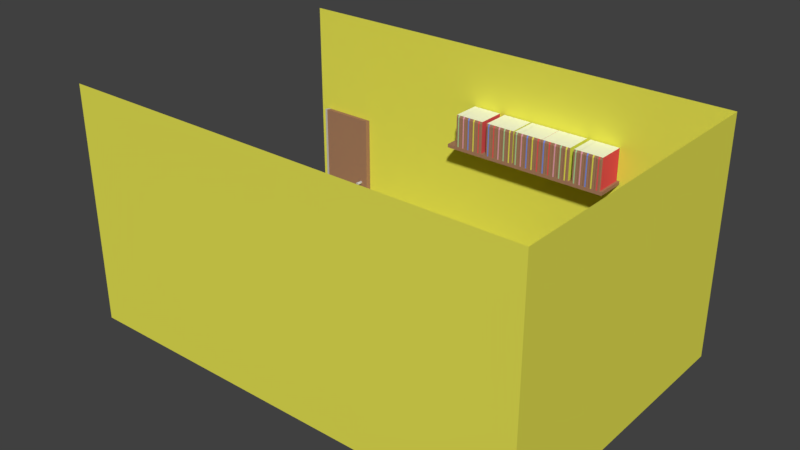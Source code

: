 # Source: AndraRummet.blend  (saved by Blender 2.79.0; exported with 4.5.12 LTS)
import bpy
from mathutils import Matrix  # noqa: F401  (used for matrix-valued properties, if any)

bpy.ops.wm.read_factory_settings(use_empty=True)
scene = bpy.context.scene
scene.name = 'Scene'

# ---- collections
col_collection_1 = bpy.data.collections.new('Collection 1'); scene.collection.children.link(col_collection_1)

# ---- materials (node trees are filled in below, after node groups)
mat_bookshelf = bpy.data.materials.new('Bookshelf')
mat_bookshelf.alpha_threshold = 0.0
mat_bookshelf.use_transparent_shadow = False
mat_bookshelf.diffuse_color = (0.3757, 0.1986, 0.1145, 1.0)
mat_bookshelf.roughness = 0.5
mat_bookshelf.line_color = (0.0, 0.0, 0.0, 1.0)
mat_f_nster_color = bpy.data.materials.new('fönster_color')
mat_f_nster_color.alpha_threshold = 0.0
mat_f_nster_color.use_transparent_shadow = False
mat_f_nster_color.diffuse_color = (0.5488, 0.5123, 0.4971, 1.0)
mat_f_nster_color.roughness = 0.5
mat_paper = bpy.data.materials.new('paper')
mat_paper.alpha_threshold = 0.0
mat_paper.use_transparent_shadow = False
mat_paper.diffuse_color = (0.974, 1.0, 0.7844, 1.0)
mat_paper.roughness = 0.5
mat_book = bpy.data.materials.new('Book')
mat_book.alpha_threshold = 0.0
mat_book.use_transparent_shadow = False
mat_book.diffuse_color = (0.409, 0.65, 0.3207, 1.0)
mat_book.roughness = 0.5
mat_material = bpy.data.materials.new('Material')
mat_material.alpha_threshold = 0.0
mat_material.use_transparent_shadow = False
mat_material.diffuse_color = (0.8, 0.3556, 0.4492, 1.0)
mat_material.roughness = 0.5
mat_material_003 = bpy.data.materials.new('Material.003')
mat_material_003.alpha_threshold = 0.0
mat_material_003.use_transparent_shadow = False
mat_material_003.diffuse_color = (0.8, 0.7737, 0.08679, 1.0)
mat_material_003.roughness = 0.5
mat_paper_002 = bpy.data.materials.new('paper.002')
mat_paper_002.alpha_threshold = 0.0
mat_paper_002.use_transparent_shadow = False
mat_paper_002.diffuse_color = (0.974, 1.0, 0.7844, 1.0)
mat_paper_002.roughness = 0.5
mat_bookshelf_002 = bpy.data.materials.new('Bookshelf.002')
mat_bookshelf_002.alpha_threshold = 0.0
mat_bookshelf_002.use_transparent_shadow = False
mat_bookshelf_002.diffuse_color = (0.3757, 0.1986, 0.1145, 1.0)
mat_bookshelf_002.roughness = 0.5
mat_bookshelf_002.line_color = (0.0, 0.0, 0.0, 1.0)
mat_paper_003 = bpy.data.materials.new('paper.003')
mat_paper_003.alpha_threshold = 0.0
mat_paper_003.use_transparent_shadow = False
mat_paper_003.diffuse_color = (0.974, 1.0, 0.7844, 1.0)
mat_paper_003.roughness = 0.5
mat_bookshelf_003 = bpy.data.materials.new('Bookshelf.003')
mat_bookshelf_003.alpha_threshold = 0.0
mat_bookshelf_003.use_transparent_shadow = False
mat_bookshelf_003.diffuse_color = (0.3757, 0.1986, 0.1145, 1.0)
mat_bookshelf_003.roughness = 0.5
mat_bookshelf_003.line_color = (0.0, 0.0, 0.0, 1.0)
mat_material_002 = bpy.data.materials.new('Material.002')
mat_material_002.alpha_threshold = 0.0
mat_material_002.use_transparent_shadow = False
mat_material_002.diffuse_color = (0.1734, 0.2722, 0.8, 1.0)
mat_material_002.roughness = 0.5
mat_paper_004 = bpy.data.materials.new('paper.004')
mat_paper_004.alpha_threshold = 0.0
mat_paper_004.use_transparent_shadow = False
mat_paper_004.diffuse_color = (0.974, 1.0, 0.7844, 1.0)
mat_paper_004.roughness = 0.5
mat_bookshelf_004 = bpy.data.materials.new('Bookshelf.004')
mat_bookshelf_004.alpha_threshold = 0.0
mat_bookshelf_004.use_transparent_shadow = False
mat_bookshelf_004.diffuse_color = (0.3757, 0.1986, 0.1145, 1.0)
mat_bookshelf_004.roughness = 0.5
mat_bookshelf_004.line_color = (0.0, 0.0, 0.0, 1.0)
mat_paper_005 = bpy.data.materials.new('paper.005')
mat_paper_005.alpha_threshold = 0.0
mat_paper_005.use_transparent_shadow = False
mat_paper_005.diffuse_color = (0.974, 1.0, 0.7844, 1.0)
mat_paper_005.roughness = 0.5
mat_bookshelf_005 = bpy.data.materials.new('Bookshelf.005')
mat_bookshelf_005.alpha_threshold = 0.0
mat_bookshelf_005.use_transparent_shadow = False
mat_bookshelf_005.diffuse_color = (0.3757, 0.1986, 0.1145, 1.0)
mat_bookshelf_005.roughness = 0.5
mat_bookshelf_005.line_color = (0.0, 0.0, 0.0, 1.0)
mat_material_005 = bpy.data.materials.new('Material.005')
mat_material_005.alpha_threshold = 0.0
mat_material_005.use_transparent_shadow = False
mat_material_005.diffuse_color = (0.8, 0.08693, 0.08693, 1.0)
mat_material_005.roughness = 0.5
mat_paper_008 = bpy.data.materials.new('paper.008')
mat_paper_008.alpha_threshold = 0.0
mat_paper_008.use_transparent_shadow = False
mat_paper_008.diffuse_color = (0.974, 1.0, 0.7844, 1.0)
mat_paper_008.roughness = 0.5
mat_bookshelf_008 = bpy.data.materials.new('Bookshelf.008')
mat_bookshelf_008.alpha_threshold = 0.0
mat_bookshelf_008.use_transparent_shadow = False
mat_bookshelf_008.diffuse_color = (0.3757, 0.1986, 0.1145, 1.0)
mat_bookshelf_008.roughness = 0.5
mat_bookshelf_008.line_color = (0.0, 0.0, 0.0, 1.0)
mat_material_008 = bpy.data.materials.new('Material.008')
mat_material_008.alpha_threshold = 0.0
mat_material_008.use_transparent_shadow = False
mat_material_008.diffuse_color = (0.1734, 0.2722, 0.8, 1.0)
mat_material_008.roughness = 0.5
mat_paper_006 = bpy.data.materials.new('paper.006')
mat_paper_006.alpha_threshold = 0.0
mat_paper_006.use_transparent_shadow = False
mat_paper_006.diffuse_color = (0.974, 1.0, 0.7844, 1.0)
mat_paper_006.roughness = 0.5
mat_bookshelf_006 = bpy.data.materials.new('Bookshelf.006')
mat_bookshelf_006.alpha_threshold = 0.0
mat_bookshelf_006.use_transparent_shadow = False
mat_bookshelf_006.diffuse_color = (0.3757, 0.1986, 0.1145, 1.0)
mat_bookshelf_006.roughness = 0.5
mat_bookshelf_006.line_color = (0.0, 0.0, 0.0, 1.0)
mat_material_006 = bpy.data.materials.new('Material.006')
mat_material_006.alpha_threshold = 0.0
mat_material_006.use_transparent_shadow = False
mat_material_006.diffuse_color = (0.8, 0.08693, 0.08693, 1.0)
mat_material_006.roughness = 0.5
mat_paper_007 = bpy.data.materials.new('paper.007')
mat_paper_007.alpha_threshold = 0.0
mat_paper_007.use_transparent_shadow = False
mat_paper_007.diffuse_color = (0.974, 1.0, 0.7844, 1.0)
mat_paper_007.roughness = 0.5
mat_bookshelf_007 = bpy.data.materials.new('Bookshelf.007')
mat_bookshelf_007.alpha_threshold = 0.0
mat_bookshelf_007.use_transparent_shadow = False
mat_bookshelf_007.diffuse_color = (0.3757, 0.1986, 0.1145, 1.0)
mat_bookshelf_007.roughness = 0.5
mat_bookshelf_007.line_color = (0.0, 0.0, 0.0, 1.0)
mat_material_007 = bpy.data.materials.new('Material.007')
mat_material_007.alpha_threshold = 0.0
mat_material_007.use_transparent_shadow = False
mat_material_007.diffuse_color = (0.8, 0.3556, 0.4492, 1.0)
mat_material_007.roughness = 0.5
mat_paper_009 = bpy.data.materials.new('paper.009')
mat_paper_009.alpha_threshold = 0.0
mat_paper_009.use_transparent_shadow = False
mat_paper_009.diffuse_color = (0.974, 1.0, 0.7844, 1.0)
mat_paper_009.roughness = 0.5
mat_book_005 = bpy.data.materials.new('Book.005')
mat_book_005.alpha_threshold = 0.0
mat_book_005.use_transparent_shadow = False
mat_book_005.diffuse_color = (0.409, 0.65, 0.3207, 1.0)
mat_book_005.roughness = 0.5
mat_bookshelf_009 = bpy.data.materials.new('Bookshelf.009')
mat_bookshelf_009.alpha_threshold = 0.0
mat_bookshelf_009.use_transparent_shadow = False
mat_bookshelf_009.diffuse_color = (0.3757, 0.1986, 0.1145, 1.0)
mat_bookshelf_009.roughness = 0.5
mat_bookshelf_009.line_color = (0.0, 0.0, 0.0, 1.0)
mat_paper_010 = bpy.data.materials.new('paper.010')
mat_paper_010.alpha_threshold = 0.0
mat_paper_010.use_transparent_shadow = False
mat_paper_010.diffuse_color = (0.974, 1.0, 0.7844, 1.0)
mat_paper_010.roughness = 0.5
mat_bookshelf_010 = bpy.data.materials.new('Bookshelf.010')
mat_bookshelf_010.alpha_threshold = 0.0
mat_bookshelf_010.use_transparent_shadow = False
mat_bookshelf_010.diffuse_color = (0.3757, 0.1986, 0.1145, 1.0)
mat_bookshelf_010.roughness = 0.5
mat_bookshelf_010.line_color = (0.0, 0.0, 0.0, 1.0)
mat_material_009 = bpy.data.materials.new('Material.009')
mat_material_009.alpha_threshold = 0.0
mat_material_009.use_transparent_shadow = False
mat_material_009.diffuse_color = (0.8, 0.7737, 0.08679, 1.0)
mat_material_009.roughness = 0.5
mat_paper_015 = bpy.data.materials.new('paper.015')
mat_paper_015.alpha_threshold = 0.0
mat_paper_015.use_transparent_shadow = False
mat_paper_015.diffuse_color = (0.974, 1.0, 0.7844, 1.0)
mat_paper_015.roughness = 0.5
mat_book_006 = bpy.data.materials.new('Book.006')
mat_book_006.alpha_threshold = 0.0
mat_book_006.use_transparent_shadow = False
mat_book_006.diffuse_color = (0.409, 0.65, 0.3207, 1.0)
mat_book_006.roughness = 0.5
mat_bookshelf_015 = bpy.data.materials.new('Bookshelf.015')
mat_bookshelf_015.alpha_threshold = 0.0
mat_bookshelf_015.use_transparent_shadow = False
mat_bookshelf_015.diffuse_color = (0.3757, 0.1986, 0.1145, 1.0)
mat_bookshelf_015.roughness = 0.5
mat_bookshelf_015.line_color = (0.0, 0.0, 0.0, 1.0)
mat_paper_014 = bpy.data.materials.new('paper.014')
mat_paper_014.alpha_threshold = 0.0
mat_paper_014.use_transparent_shadow = False
mat_paper_014.diffuse_color = (0.974, 1.0, 0.7844, 1.0)
mat_paper_014.roughness = 0.5
mat_bookshelf_014 = bpy.data.materials.new('Bookshelf.014')
mat_bookshelf_014.alpha_threshold = 0.0
mat_bookshelf_014.use_transparent_shadow = False
mat_bookshelf_014.diffuse_color = (0.3757, 0.1986, 0.1145, 1.0)
mat_bookshelf_014.roughness = 0.5
mat_bookshelf_014.line_color = (0.0, 0.0, 0.0, 1.0)
mat_material_013 = bpy.data.materials.new('Material.013')
mat_material_013.alpha_threshold = 0.0
mat_material_013.use_transparent_shadow = False
mat_material_013.diffuse_color = (0.8, 0.3556, 0.4492, 1.0)
mat_material_013.roughness = 0.5
mat_paper_013 = bpy.data.materials.new('paper.013')
mat_paper_013.alpha_threshold = 0.0
mat_paper_013.use_transparent_shadow = False
mat_paper_013.diffuse_color = (0.974, 1.0, 0.7844, 1.0)
mat_paper_013.roughness = 0.5
mat_bookshelf_013 = bpy.data.materials.new('Bookshelf.013')
mat_bookshelf_013.alpha_threshold = 0.0
mat_bookshelf_013.use_transparent_shadow = False
mat_bookshelf_013.diffuse_color = (0.3757, 0.1986, 0.1145, 1.0)
mat_bookshelf_013.roughness = 0.5
mat_bookshelf_013.line_color = (0.0, 0.0, 0.0, 1.0)
mat_material_012 = bpy.data.materials.new('Material.012')
mat_material_012.alpha_threshold = 0.0
mat_material_012.use_transparent_shadow = False
mat_material_012.diffuse_color = (0.1734, 0.2722, 0.8, 1.0)
mat_material_012.roughness = 0.5
mat_paper_012 = bpy.data.materials.new('paper.012')
mat_paper_012.alpha_threshold = 0.0
mat_paper_012.use_transparent_shadow = False
mat_paper_012.diffuse_color = (0.974, 1.0, 0.7844, 1.0)
mat_paper_012.roughness = 0.5
mat_bookshelf_012 = bpy.data.materials.new('Bookshelf.012')
mat_bookshelf_012.alpha_threshold = 0.0
mat_bookshelf_012.use_transparent_shadow = False
mat_bookshelf_012.diffuse_color = (0.3757, 0.1986, 0.1145, 1.0)
mat_bookshelf_012.roughness = 0.5
mat_bookshelf_012.line_color = (0.0, 0.0, 0.0, 1.0)
mat_material_011 = bpy.data.materials.new('Material.011')
mat_material_011.alpha_threshold = 0.0
mat_material_011.use_transparent_shadow = False
mat_material_011.diffuse_color = (0.8, 0.7737, 0.08679, 1.0)
mat_material_011.roughness = 0.5
mat_paper_011 = bpy.data.materials.new('paper.011')
mat_paper_011.alpha_threshold = 0.0
mat_paper_011.use_transparent_shadow = False
mat_paper_011.diffuse_color = (0.974, 1.0, 0.7844, 1.0)
mat_paper_011.roughness = 0.5
mat_bookshelf_011 = bpy.data.materials.new('Bookshelf.011')
mat_bookshelf_011.alpha_threshold = 0.0
mat_bookshelf_011.use_transparent_shadow = False
mat_bookshelf_011.diffuse_color = (0.3757, 0.1986, 0.1145, 1.0)
mat_bookshelf_011.roughness = 0.5
mat_bookshelf_011.line_color = (0.0, 0.0, 0.0, 1.0)
mat_material_010 = bpy.data.materials.new('Material.010')
mat_material_010.alpha_threshold = 0.0
mat_material_010.use_transparent_shadow = False
mat_material_010.diffuse_color = (0.8, 0.08693, 0.08693, 1.0)
mat_material_010.roughness = 0.5
mat_paper_020 = bpy.data.materials.new('paper.020')
mat_paper_020.alpha_threshold = 0.0
mat_paper_020.use_transparent_shadow = False
mat_paper_020.diffuse_color = (0.974, 1.0, 0.7844, 1.0)
mat_paper_020.roughness = 0.5
mat_book_007 = bpy.data.materials.new('Book.007')
mat_book_007.alpha_threshold = 0.0
mat_book_007.use_transparent_shadow = False
mat_book_007.diffuse_color = (0.409, 0.65, 0.3207, 1.0)
mat_book_007.roughness = 0.5
mat_bookshelf_020 = bpy.data.materials.new('Bookshelf.020')
mat_bookshelf_020.alpha_threshold = 0.0
mat_bookshelf_020.use_transparent_shadow = False
mat_bookshelf_020.diffuse_color = (0.3757, 0.1986, 0.1145, 1.0)
mat_bookshelf_020.roughness = 0.5
mat_bookshelf_020.line_color = (0.0, 0.0, 0.0, 1.0)
mat_paper_019 = bpy.data.materials.new('paper.019')
mat_paper_019.alpha_threshold = 0.0
mat_paper_019.use_transparent_shadow = False
mat_paper_019.diffuse_color = (0.974, 1.0, 0.7844, 1.0)
mat_paper_019.roughness = 0.5
mat_bookshelf_019 = bpy.data.materials.new('Bookshelf.019')
mat_bookshelf_019.alpha_threshold = 0.0
mat_bookshelf_019.use_transparent_shadow = False
mat_bookshelf_019.diffuse_color = (0.3757, 0.1986, 0.1145, 1.0)
mat_bookshelf_019.roughness = 0.5
mat_bookshelf_019.line_color = (0.0, 0.0, 0.0, 1.0)
mat_material_017 = bpy.data.materials.new('Material.017')
mat_material_017.alpha_threshold = 0.0
mat_material_017.use_transparent_shadow = False
mat_material_017.diffuse_color = (0.8, 0.3556, 0.4492, 1.0)
mat_material_017.roughness = 0.5
mat_paper_018 = bpy.data.materials.new('paper.018')
mat_paper_018.alpha_threshold = 0.0
mat_paper_018.use_transparent_shadow = False
mat_paper_018.diffuse_color = (0.974, 1.0, 0.7844, 1.0)
mat_paper_018.roughness = 0.5
mat_bookshelf_018 = bpy.data.materials.new('Bookshelf.018')
mat_bookshelf_018.alpha_threshold = 0.0
mat_bookshelf_018.use_transparent_shadow = False
mat_bookshelf_018.diffuse_color = (0.3757, 0.1986, 0.1145, 1.0)
mat_bookshelf_018.roughness = 0.5
mat_bookshelf_018.line_color = (0.0, 0.0, 0.0, 1.0)
mat_material_016 = bpy.data.materials.new('Material.016')
mat_material_016.alpha_threshold = 0.0
mat_material_016.use_transparent_shadow = False
mat_material_016.diffuse_color = (0.1734, 0.2722, 0.8, 1.0)
mat_material_016.roughness = 0.5
mat_paper_017 = bpy.data.materials.new('paper.017')
mat_paper_017.alpha_threshold = 0.0
mat_paper_017.use_transparent_shadow = False
mat_paper_017.diffuse_color = (0.974, 1.0, 0.7844, 1.0)
mat_paper_017.roughness = 0.5
mat_bookshelf_017 = bpy.data.materials.new('Bookshelf.017')
mat_bookshelf_017.alpha_threshold = 0.0
mat_bookshelf_017.use_transparent_shadow = False
mat_bookshelf_017.diffuse_color = (0.3757, 0.1986, 0.1145, 1.0)
mat_bookshelf_017.roughness = 0.5
mat_bookshelf_017.line_color = (0.0, 0.0, 0.0, 1.0)
mat_material_015 = bpy.data.materials.new('Material.015')
mat_material_015.alpha_threshold = 0.0
mat_material_015.use_transparent_shadow = False
mat_material_015.diffuse_color = (0.8, 0.7737, 0.08679, 1.0)
mat_material_015.roughness = 0.5
mat_paper_016 = bpy.data.materials.new('paper.016')
mat_paper_016.alpha_threshold = 0.0
mat_paper_016.use_transparent_shadow = False
mat_paper_016.diffuse_color = (0.974, 1.0, 0.7844, 1.0)
mat_paper_016.roughness = 0.5
mat_bookshelf_016 = bpy.data.materials.new('Bookshelf.016')
mat_bookshelf_016.alpha_threshold = 0.0
mat_bookshelf_016.use_transparent_shadow = False
mat_bookshelf_016.diffuse_color = (0.3757, 0.1986, 0.1145, 1.0)
mat_bookshelf_016.roughness = 0.5
mat_bookshelf_016.line_color = (0.0, 0.0, 0.0, 1.0)
mat_material_014 = bpy.data.materials.new('Material.014')
mat_material_014.alpha_threshold = 0.0
mat_material_014.use_transparent_shadow = False
mat_material_014.diffuse_color = (0.8, 0.08693, 0.08693, 1.0)
mat_material_014.roughness = 0.5
mat_paper_025 = bpy.data.materials.new('paper.025')
mat_paper_025.alpha_threshold = 0.0
mat_paper_025.use_transparent_shadow = False
mat_paper_025.diffuse_color = (0.974, 1.0, 0.7844, 1.0)
mat_paper_025.roughness = 0.5
mat_bookshelf_025 = bpy.data.materials.new('Bookshelf.025')
mat_bookshelf_025.alpha_threshold = 0.0
mat_bookshelf_025.use_transparent_shadow = False
mat_bookshelf_025.diffuse_color = (0.3757, 0.1986, 0.1145, 1.0)
mat_bookshelf_025.roughness = 0.5
mat_bookshelf_025.line_color = (0.0, 0.0, 0.0, 1.0)
mat_material_021 = bpy.data.materials.new('Material.021')
mat_material_021.alpha_threshold = 0.0
mat_material_021.use_transparent_shadow = False
mat_material_021.diffuse_color = (0.1734, 0.2722, 0.8, 1.0)
mat_material_021.roughness = 0.5
mat_paper_024 = bpy.data.materials.new('paper.024')
mat_paper_024.alpha_threshold = 0.0
mat_paper_024.use_transparent_shadow = False
mat_paper_024.diffuse_color = (0.974, 1.0, 0.7844, 1.0)
mat_paper_024.roughness = 0.5
mat_bookshelf_024 = bpy.data.materials.new('Bookshelf.024')
mat_bookshelf_024.alpha_threshold = 0.0
mat_bookshelf_024.use_transparent_shadow = False
mat_bookshelf_024.diffuse_color = (0.3757, 0.1986, 0.1145, 1.0)
mat_bookshelf_024.roughness = 0.5
mat_bookshelf_024.line_color = (0.0, 0.0, 0.0, 1.0)
mat_material_020 = bpy.data.materials.new('Material.020')
mat_material_020.alpha_threshold = 0.0
mat_material_020.use_transparent_shadow = False
mat_material_020.diffuse_color = (0.8, 0.08693, 0.08693, 1.0)
mat_material_020.roughness = 0.5
mat_paper_023 = bpy.data.materials.new('paper.023')
mat_paper_023.alpha_threshold = 0.0
mat_paper_023.use_transparent_shadow = False
mat_paper_023.diffuse_color = (0.974, 1.0, 0.7844, 1.0)
mat_paper_023.roughness = 0.5
mat_bookshelf_023 = bpy.data.materials.new('Bookshelf.023')
mat_bookshelf_023.alpha_threshold = 0.0
mat_bookshelf_023.use_transparent_shadow = False
mat_bookshelf_023.diffuse_color = (0.3757, 0.1986, 0.1145, 1.0)
mat_bookshelf_023.roughness = 0.5
mat_bookshelf_023.line_color = (0.0, 0.0, 0.0, 1.0)
mat_material_019 = bpy.data.materials.new('Material.019')
mat_material_019.alpha_threshold = 0.0
mat_material_019.use_transparent_shadow = False
mat_material_019.diffuse_color = (0.8, 0.3556, 0.4492, 1.0)
mat_material_019.roughness = 0.5
mat_paper_022 = bpy.data.materials.new('paper.022')
mat_paper_022.alpha_threshold = 0.0
mat_paper_022.use_transparent_shadow = False
mat_paper_022.diffuse_color = (0.974, 1.0, 0.7844, 1.0)
mat_paper_022.roughness = 0.5
mat_book_008 = bpy.data.materials.new('Book.008')
mat_book_008.alpha_threshold = 0.0
mat_book_008.use_transparent_shadow = False
mat_book_008.diffuse_color = (0.409, 0.65, 0.3207, 1.0)
mat_book_008.roughness = 0.5
mat_bookshelf_022 = bpy.data.materials.new('Bookshelf.022')
mat_bookshelf_022.alpha_threshold = 0.0
mat_bookshelf_022.use_transparent_shadow = False
mat_bookshelf_022.diffuse_color = (0.3757, 0.1986, 0.1145, 1.0)
mat_bookshelf_022.roughness = 0.5
mat_bookshelf_022.line_color = (0.0, 0.0, 0.0, 1.0)
mat_paper_021 = bpy.data.materials.new('paper.021')
mat_paper_021.alpha_threshold = 0.0
mat_paper_021.use_transparent_shadow = False
mat_paper_021.diffuse_color = (0.974, 1.0, 0.7844, 1.0)
mat_paper_021.roughness = 0.5
mat_bookshelf_021 = bpy.data.materials.new('Bookshelf.021')
mat_bookshelf_021.alpha_threshold = 0.0
mat_bookshelf_021.use_transparent_shadow = False
mat_bookshelf_021.diffuse_color = (0.3757, 0.1986, 0.1145, 1.0)
mat_bookshelf_021.roughness = 0.5
mat_bookshelf_021.line_color = (0.0, 0.0, 0.0, 1.0)
mat_material_018 = bpy.data.materials.new('Material.018')
mat_material_018.alpha_threshold = 0.0
mat_material_018.use_transparent_shadow = False
mat_material_018.diffuse_color = (0.8, 0.7737, 0.08679, 1.0)
mat_material_018.roughness = 0.5
mat_babyblue_olor = bpy.data.materials.new('babyblue_olor')
mat_babyblue_olor.alpha_threshold = 0.0
mat_babyblue_olor.use_transparent_shadow = False
mat_babyblue_olor.diffuse_color = (0.3231, 0.5711, 0.7011, 1.0)
mat_babyblue_olor.roughness = 0.5
mat_vitt = bpy.data.materials.new('vitt')
mat_vitt.alpha_threshold = 0.0
mat_vitt.use_transparent_shadow = False
mat_vitt.diffuse_color = (0.9734, 0.9734, 0.9734, 1.0)
mat_vitt.roughness = 0.5

# ---- material node trees

# ---- world
world_world = bpy.data.worlds.new('World'); scene.world = world_world
world_world.color = (0.05088, 0.05088, 0.05088)
world_world.use_sun_shadow = False
world_world.sun_shadow_jitter_overblur = 0.0
world_world.cycles.sampling_method = 'MANUAL'

# ---- meshes
me_cube_033 = bpy.data.meshes.new('Cube.033')
me_cube_033.from_pydata([(-0.008429, 0.03049, -1.0), (-0.01481, -0.0001049, -0.1907), (-0.008429, 2.181, -1.0), (-0.01481, 2.211, -0.1907), (1.0, 0.03049, -1.0), (1.022, -0.0001049, -0.1907), (1.0, 2.181, -1.0), (1.022, 2.211, -0.1907), (-0.008429, 0.03049, 0.0836), (-0.008429, 2.181, 0.0836), (1.0, 2.181, 0.0836), (1.0, 0.03049, 0.0836), (-0.008429, 1.822, -1.0), (-0.008429, 1.464, -1.0), (-0.008429, 1.106, -1.0), (-0.008429, 0.7473, -1.0), (-0.008429, 0.3889, -1.0), (-0.01481, 0.3685, -0.1907), (-0.01481, 0.7371, -0.1907), (-0.01481, 1.106, -0.1907), (-0.01481, 1.474, -0.1907), (-0.01481, 1.843, -0.1907), (1.0, 0.3889, -1.0), (1.0, 0.7473, -1.0), (1.0, 1.106, -1.0), (1.0, 1.464, -1.0), (1.0, 1.822, -1.0), (1.0, 1.822, -0.1907), (1.0, 1.464, -0.1907), (1.0, 1.106, -0.1907), (1.0, 0.7473, -0.1907), (1.0, 0.3889, -0.1907), (-0.008429, 0.3889, 0.1842), (-0.008429, 0.7473, 0.2642), (-0.008429, 1.106, 0.3035), (-0.008429, 1.464, 0.2642), (-0.008429, 1.822, 0.1842), (1.0, 1.822, 0.1842), (1.0, 1.464, 0.2642), (1.0, 1.106, 0.3035), (1.0, 0.7473, 0.2642), (1.0, 0.3889, 0.1842), (-0.008429, 0.03049, -0.7241), (-0.008429, 2.181, -0.7241), (1.0, 2.181, -0.7241), (1.0, 0.03049, -0.7241), (1.0, 1.822, -0.7241), (1.0, 1.464, -0.7241), (1.0, 1.106, -0.7241), (1.0, 0.7473, -0.7241), (1.0, 0.3889, -0.7241), (-0.008429, 0.3889, -0.7241), (-0.008429, 0.7473, -0.7241), (-0.008429, 1.106, -0.7241), (-0.008429, 1.464, -0.7241), (-0.008429, 1.822, -0.7241), (-0.008429, 0.03049, -0.4574), (-0.008429, 2.181, -0.4574), (1.0, 2.181, -0.4574), (1.0, 0.03049, -0.4574), (1.0, 1.822, -0.4574), (1.0, 1.464, -0.4574), (1.0, 1.106, -0.4574), (1.0, 0.7473, -0.4574), (1.0, 0.3889, -0.4574), (-0.008429, 0.3889, -0.4574), (-0.008429, 0.7473, -0.4574), (-0.008429, 1.106, -0.4574), (-0.008429, 1.464, -0.4574), (-0.008429, 1.822, -0.4574)], [], [(69, 21, 3, 57), (57, 3, 7, 58), (64, 31, 5, 59), (59, 5, 1, 56), (16, 22, 4, 0), (17, 1, 8, 32), (41, 32, 8, 11), (1, 5, 11, 8), (7, 3, 9, 10), (27, 7, 10, 37), (5, 31, 41, 11), (31, 30, 40, 41), (30, 29, 39, 40), (29, 28, 38, 39), (28, 27, 37, 38), (10, 9, 36, 37), (37, 36, 35, 38), (38, 35, 34, 39), (39, 34, 33, 40), (40, 33, 32, 41), (3, 21, 36, 9), (21, 20, 35, 36), (20, 19, 34, 35), (19, 18, 33, 34), (18, 17, 32, 33), (2, 6, 26, 12), (12, 26, 25, 13), (13, 25, 24, 14), (14, 24, 23, 15), (15, 23, 22, 16), (58, 7, 27, 60), (60, 27, 28, 61), (61, 28, 29, 62), (62, 29, 30, 63), (63, 30, 31, 64), (56, 1, 17, 65), (65, 17, 18, 66), (66, 18, 19, 67), (67, 19, 20, 68), (68, 20, 21, 69), (13, 54, 55, 12), (14, 53, 54, 13), (15, 52, 53, 14), (16, 51, 52, 15), (0, 42, 51, 16), (23, 49, 50, 22), (24, 48, 49, 23), (25, 47, 48, 24), (26, 46, 47, 25), (6, 44, 46, 26), (4, 45, 42, 0), (22, 50, 45, 4), (2, 43, 44, 6), (12, 55, 43, 2), (54, 68, 69, 55), (53, 67, 68, 54), (52, 66, 67, 53), (51, 65, 66, 52), (42, 56, 65, 51), (49, 63, 64, 50), (48, 62, 63, 49), (47, 61, 62, 48), (46, 60, 61, 47), (44, 58, 60, 46), (45, 59, 56, 42), (50, 64, 59, 45), (43, 57, 58, 44), (55, 69, 57, 43)])
me_cube_033.polygons.foreach_set('material_index', [0, 0, 0, 0, 0, 1, 1, 1, 1, 1, 1, 1, 1, 1, 1, 1, 1, 1, 1, 1, 1, 1, 1, 1, 1, 0, 0, 0, 0, 0, 0, 0, 0, 0, 0, 0, 0, 0, 0, 0, 0, 0, 0, 0, 0, 0, 0, 0, 0, 0, 0, 0, 0, 0, 0, 1, 1, 0, 0, 0, 0, 0, 0, 0, 0, 0, 0, 0])
me_cube_033.materials.append(mat_bookshelf)
me_cube_033.materials.append(mat_f_nster_color)
me_cube_033.use_remesh_preserve_volume = False
me_cube_033.use_remesh_preserve_attributes = False
me_cube_033.use_mirror_vertex_groups = False
me_cube_033.update()
me_cylinder = bpy.data.meshes.new('Cylinder')
me_cylinder.from_pydata([(0.0, 1.026, 0.2428), (0.0, 1.0, 2.417), (0.7071, 0.7336, 0.2428), (0.7071, 0.7071, 2.417), (1.0, 0.02649, 0.2428), (1.0, -4.371e-08, 2.417), (0.7071, -0.6806, 0.2428), (0.7071, -0.7071, 2.417), (-8.742e-08, -0.9735, 0.2428), (-8.742e-08, -1.0, 2.417), (-0.7071, -0.6806, 0.2428), (-0.7071, -0.7071, 2.417), (-1.0, 0.02649, 0.2428), (-1.0, 1.192e-08, 2.417), (-0.7071, 0.7336, 0.2428), (-0.7071, 0.7071, 2.417), (-0.3731, 0.2571, 3.779), (-1.08, 0.55, 3.779), (-0.0802, -0.45, 3.779), (-0.3731, -1.157, 3.779), (-1.08, -1.45, 3.779), (-1.787, -1.157, 3.779), (-2.08, -0.45, 3.779), (-1.787, 0.2571, 3.779)], [], [(0, 1, 3, 2), (2, 3, 5, 4), (4, 5, 7, 6), (6, 7, 9, 8), (8, 9, 11, 10), (10, 11, 13, 12), (11, 9, 20, 21), (12, 13, 15, 14), (14, 15, 1, 0), (0, 2, 4, 6, 8, 10, 12, 14), (16, 17, 23, 22, 21, 20, 19, 18), (1, 15, 23, 17), (3, 1, 17, 16), (7, 5, 18, 19), (13, 11, 21, 22), (9, 7, 19, 20), (15, 13, 22, 23), (5, 3, 16, 18)])
me_cylinder.materials.append(mat_f_nster_color)
me_cylinder.use_remesh_preserve_volume = False
me_cylinder.use_remesh_preserve_attributes = False
me_cylinder.use_mirror_vertex_groups = False
me_cylinder.update()
me_cube_032 = bpy.data.meshes.new('Cube.032')
me_cube_032.from_pydata([(-1.033, 0.8491, -0.9908), (-1.033, 0.8491, 3.487), (-1.0, 1.0, -1.0), (-1.0, 1.0, 3.477), (0.9671, 0.8491, -0.9908), (0.9671, 0.8491, 3.487), (1.0, 1.0, -1.0), (1.0, 1.0, 3.477), (-0.9051, 1.0, -1.0), (-0.9051, 1.0, 3.477), (-0.938, 0.8491, -0.9908), (-0.938, 0.8491, 3.487), (-1.033, 0.8311, -0.9908), (-1.033, 0.8311, 3.487), (-0.938, 0.8311, 3.487), (-0.938, 0.8311, -0.9908)], [], [(0, 1, 3, 2), (8, 9, 7, 6), (6, 7, 5, 4), (11, 1, 13, 14), (8, 6, 4, 10), (9, 3, 1, 11), (7, 9, 11, 5), (2, 8, 10, 0), (4, 5, 11, 10), (2, 3, 9, 8), (15, 14, 13, 12), (10, 11, 14, 15), (0, 10, 15, 12), (1, 0, 12, 13)])
me_cube_032.polygons.foreach_set('material_index', [1, 0, 0, 1, 0, 1, 0, 0, 0, 0, 1, 0, 0, 1])
me_cube_032.materials.append(mat_bookshelf)
me_cube_032.materials.append(mat_f_nster_color)
me_cube_032.use_remesh_preserve_volume = False
me_cube_032.use_remesh_preserve_attributes = False
me_cube_032.use_mirror_vertex_groups = False
me_cube_032.update()
me_cube_027 = bpy.data.meshes.new('Cube.027')
me_cube_027.from_pydata([(-1.0, -1.0, -1.0), (-1.0, -1.0, -0.393), (-1.0, 1.0, -1.0), (-1.0, 1.0, -0.393), (1.0, -1.0, -1.0), (1.0, -1.0, -0.393), (1.0, 1.0, -1.0), (1.0, 1.0, -0.393), (-1.081, 0.0, -1.081), (-1.081, 0.0, -0.3116), (1.081, 0.0, -1.081), (1.081, 0.0, -0.3116), (0.0, 1.126, -1.126), (0.0, 1.126, -0.2672), (0.0, -1.126, -1.126), (0.0, -1.126, -0.2672), (0.0, 0.0, -0.1757), (0.0, 0.0, -1.217)], [], [(8, 9, 3, 2), (12, 13, 7, 6), (10, 11, 5, 4), (14, 15, 1, 0), (17, 10, 4, 14), (16, 9, 1, 15), (13, 3, 9, 16), (12, 6, 10, 17), (6, 7, 11, 10), (0, 1, 9, 8), (2, 12, 17, 8), (7, 13, 16, 11), (11, 16, 15, 5), (8, 17, 14, 0), (4, 5, 15, 14), (2, 3, 13, 12)])
me_cube_027.materials.append(mat_paper)
me_cube_027.use_remesh_preserve_volume = False
me_cube_027.use_remesh_preserve_attributes = False
me_cube_027.use_mirror_vertex_groups = False
me_cube_027.update()
me_cube_026 = bpy.data.meshes.new('Cube.026')
me_cube_026.from_pydata([(-2.325, -1.0, -1.0), (-2.325, -1.0, -0.4102), (-2.325, 1.0, -1.0), (-2.325, 1.0, -0.4102), (1.0, -1.0, -1.0), (1.0, -1.0, -0.4102), (1.0, 1.0, -1.0), (1.0, 1.0, -0.4102), (-0.6625, 1.123, -1.036), (-0.6625, 1.123, -0.374), (-0.6625, -1.123, -1.036), (-0.6625, -1.123, -0.374), (-2.513, 0.0, -1.033), (-2.513, 0.0, -0.3769), (1.188, 0.0, -1.033), (1.188, 0.0, -0.3769), (-0.6625, 0.0, -0.1395), (-0.6625, 0.0, -1.033)], [], [(12, 13, 3, 2), (8, 9, 7, 6), (14, 15, 5, 4), (10, 11, 1, 0), (17, 14, 4, 10), (16, 13, 1, 11), (15, 16, 11, 5), (12, 17, 10, 0), (4, 5, 11, 10), (2, 3, 9, 8), (2, 8, 17, 12), (7, 9, 16, 15), (9, 3, 13, 16), (8, 6, 14, 17), (6, 7, 15, 14), (0, 1, 13, 12)])
me_cube_026.materials.append(mat_paper)
me_cube_026.use_remesh_preserve_volume = False
me_cube_026.use_remesh_preserve_attributes = False
me_cube_026.use_mirror_vertex_groups = False
me_cube_026.update()
me_cube_006 = bpy.data.meshes.new('Cube.006')
me_cube_006.from_pydata([(-0.7146, 0.1647, -1.0), (-0.7146, 0.1647, -0.5328), (-0.7146, 0.5763, -1.0), (-0.7146, 0.5763, -0.5328), (-0.6293, 0.1647, -1.0), (-0.6293, 0.1647, -0.5328), (-0.6293, 0.5763, -1.0), (-0.6293, 0.5763, -0.5328), (-0.7068, 0.1457, -0.9993), (-0.7068, 0.1457, -0.5625), (-0.6371, 0.1457, -0.5625), (-0.6371, 0.1457, -0.9996), (-0.6448, 0.5688, -1.0), (-0.6448, 0.5688, -0.5328), (-0.6448, 0.1647, -1.0), (-0.6448, 0.1647, -0.5328), (-0.6498, 0.1457, -0.9996), (-0.6498, 0.1457, -0.5625), (-0.6632, 0.567, -1.0), (-0.6632, 0.1647, -0.5328), (-0.6648, 0.1457, -0.5625), (-0.6632, 0.567, -0.5328), (-0.6632, 0.1647, -1.0), (-0.6648, 0.1457, -0.9992), (-0.6862, 0.5712, -1.0), (-0.6862, 0.1647, -0.5328), (-0.6836, 0.1457, -0.5625), (-0.6862, 0.5712, -0.5328), (-0.6862, 0.1647, -1.0), (-0.6836, 0.1457, -0.9992), (-0.7004, 0.5696, -1.0), (-0.7004, 0.1647, -0.5328), (-0.6952, 0.1457, -0.5625), (-0.7004, 0.5696, -0.5328), (-0.7004, 0.1647, -1.0), (-0.6952, 0.1457, -0.9993)], [], [(0, 1, 3, 2), (12, 13, 7, 6), (6, 7, 5, 4), (4, 5, 10, 11), (12, 6, 4, 14), (33, 3, 1, 31), (35, 32, 9, 8), (1, 0, 8, 9), (14, 4, 11, 16), (31, 1, 9, 32), (5, 15, 17, 10), (22, 14, 16, 23), (11, 10, 17, 16), (7, 13, 15, 5), (18, 12, 14, 22), (18, 21, 13, 12), (24, 27, 21, 18), (24, 18, 22, 28), (28, 22, 23, 29), (15, 19, 20, 17), (16, 17, 20, 23), (13, 21, 19, 15), (34, 28, 29, 35), (30, 24, 28, 34), (30, 33, 27, 24), (19, 25, 26, 20), (23, 20, 26, 29), (21, 27, 25, 19), (2, 3, 33, 30), (2, 30, 34, 0), (0, 34, 35, 8), (25, 31, 32, 26), (29, 26, 32, 35), (27, 33, 31, 25)])
me_cube_006.polygons.foreach_set('material_index', [1, 0, 1, 2, 0, 0, 2, 2, 2, 2, 2, 2, 2, 0, 0, 0, 0, 0, 2, 2, 2, 0, 2, 0, 0, 1, 1, 0, 0, 0, 2, 2, 2, 0])
me_cube_006.materials.append(mat_paper)
me_cube_006.materials.append(mat_book)
me_cube_006.materials.append(mat_bookshelf)
me_cube_006.use_remesh_preserve_volume = False
me_cube_006.use_remesh_preserve_attributes = False
me_cube_006.use_mirror_vertex_groups = False
me_cube_006.update()
me_plane_001 = bpy.data.meshes.new('Plane.001')
me_plane_001.from_pydata([(-1.0, -1.0, 0.0), (1.0, -1.0, 0.0), (-1.0, 1.0, 0.0), (1.0, 1.0, 0.0), (-1.0, 0.9156, 0.0), (1.0, 0.9156, 0.0), (-1.0, -0.9149, 0.0), (1.0, -0.9149, 0.0), (0.9087, -1.0, -0.0005383), (0.9087, 1.0, -0.0005383), (0.9087, 0.9156, -0.0005383), (0.9087, -0.9149, -0.0005383), (-0.9023, 1.0, -2.756e-05), (-0.9023, 0.9156, -2.756e-05), (-0.9023, -0.9149, -2.756e-05), (-0.9023, -1.0, -2.756e-05)], [], [(10, 5, 3, 9), (11, 7, 5, 10), (8, 1, 7, 11), (15, 8, 11, 14), (14, 11, 10, 13), (13, 10, 9, 12), (4, 13, 12, 2), (6, 14, 13, 4), (0, 15, 14, 6)])
me_plane_001.polygons.foreach_set('material_index', [1, 1, 1, 1, 0, 1, 1, 1, 1])
me_plane_001.materials.append(mat_material)
me_plane_001.materials.append(mat_bookshelf)
me_plane_001.use_remesh_preserve_volume = False
me_plane_001.use_remesh_preserve_attributes = False
me_plane_001.use_mirror_vertex_groups = False
me_plane_001.update()
me_cube_005 = bpy.data.meshes.new('Cube.005')
me_cube_005.from_pydata([(-1.0, 0.5599, -1.0), (-1.0, 0.5599, -0.9501), (-1.0, 1.0, -1.0), (-1.0, 1.0, -0.9501), (1.451, 0.5599, -1.0), (1.451, 0.5599, -0.9501), (1.451, 1.0, -1.0), (1.451, 1.0, -0.9501)], [], [(0, 1, 3, 2), (2, 3, 7, 6), (6, 7, 5, 4), (4, 5, 1, 0), (2, 6, 4, 0), (7, 3, 1, 5)])
me_cube_005.materials.append(mat_bookshelf)
me_cube_005.use_remesh_preserve_volume = False
me_cube_005.use_remesh_preserve_attributes = False
me_cube_005.use_mirror_vertex_groups = False
me_cube_005.update()
me_cube_004 = bpy.data.meshes.new('Cube.004')
me_cube_004.from_pydata([(4.925, -1.541, -1.0), (4.925, -1.541, 1.0), (4.925, 1.0, -1.0), (4.925, 1.0, 1.0), (1.0, -1.541, -1.0), (1.0, -1.541, 1.0), (1.0, 1.0, -1.0), (1.0, 1.0, 1.0)], [], [(0, 1, 3, 2), (2, 3, 7, 6), (4, 5, 1, 0), (2, 6, 4, 0)])
me_cube_004.materials.append(mat_material_003)
me_cube_004.use_remesh_preserve_volume = False
me_cube_004.use_remesh_preserve_attributes = False
me_cube_004.use_mirror_vertex_groups = False
me_cube_004.update()
me_cube_008 = bpy.data.meshes.new('Cube.008')
me_cube_008.from_pydata([(-0.7146, 0.1647, -1.0), (-0.7146, 0.1647, -0.5328), (-0.7146, 0.5763, -1.0), (-0.7146, 0.5763, -0.5328), (-0.6293, 0.1647, -1.0), (-0.6293, 0.1647, -0.5328), (-0.6293, 0.5763, -1.0), (-0.6293, 0.5763, -0.5328), (-0.7068, 0.1457, -0.9993), (-0.7068, 0.1457, -0.5625), (-0.6371, 0.1457, -0.5625), (-0.6371, 0.1457, -0.9996), (-0.6448, 0.5688, -1.0), (-0.6448, 0.5688, -0.5328), (-0.6448, 0.1647, -1.0), (-0.6448, 0.1647, -0.5328), (-0.6498, 0.1457, -0.9996), (-0.6498, 0.1457, -0.5625), (-0.6632, 0.567, -1.0), (-0.6632, 0.1647, -0.5328), (-0.6648, 0.1457, -0.5625), (-0.6632, 0.567, -0.5328), (-0.6632, 0.1647, -1.0), (-0.6648, 0.1457, -0.9992), (-0.6862, 0.5712, -1.0), (-0.6862, 0.1647, -0.5328), (-0.6836, 0.1457, -0.5625), (-0.6862, 0.5712, -0.5328), (-0.6862, 0.1647, -1.0), (-0.6836, 0.1457, -0.9992), (-0.7004, 0.5696, -1.0), (-0.7004, 0.1647, -0.5328), (-0.6952, 0.1457, -0.5625), (-0.7004, 0.5696, -0.5328), (-0.7004, 0.1647, -1.0), (-0.6952, 0.1457, -0.9993)], [], [(0, 1, 3, 2), (12, 13, 7, 6), (6, 7, 5, 4), (4, 5, 10, 11), (12, 6, 4, 14), (33, 3, 1, 31), (35, 32, 9, 8), (1, 0, 8, 9), (14, 4, 11, 16), (31, 1, 9, 32), (5, 15, 17, 10), (22, 14, 16, 23), (11, 10, 17, 16), (7, 13, 15, 5), (18, 12, 14, 22), (18, 21, 13, 12), (24, 27, 21, 18), (24, 18, 22, 28), (28, 22, 23, 29), (15, 19, 20, 17), (16, 17, 20, 23), (13, 21, 19, 15), (34, 28, 29, 35), (30, 24, 28, 34), (30, 33, 27, 24), (19, 25, 26, 20), (23, 20, 26, 29), (21, 27, 25, 19), (2, 3, 33, 30), (2, 30, 34, 0), (0, 34, 35, 8), (25, 31, 32, 26), (29, 26, 32, 35), (27, 33, 31, 25)])
me_cube_008.polygons.foreach_set('material_index', [2, 0, 2, 1, 0, 0, 1, 1, 1, 1, 1, 1, 1, 0, 0, 0, 0, 0, 1, 1, 1, 0, 1, 0, 0, 2, 2, 0, 0, 0, 1, 1, 1, 0])
me_cube_008.materials.append(mat_paper_002)
me_cube_008.materials.append(mat_bookshelf_002)
me_cube_008.materials.append(mat_material)
me_cube_008.use_remesh_preserve_volume = False
me_cube_008.use_remesh_preserve_attributes = False
me_cube_008.use_mirror_vertex_groups = False
me_cube_008.update()
me_cube_009 = bpy.data.meshes.new('Cube.009')
me_cube_009.from_pydata([(-0.7146, 0.1647, -1.0), (-0.7146, 0.1647, -0.5328), (-0.7146, 0.5763, -1.0), (-0.7146, 0.5763, -0.5328), (-0.6293, 0.1647, -1.0), (-0.6293, 0.1647, -0.5328), (-0.6293, 0.5763, -1.0), (-0.6293, 0.5763, -0.5328), (-0.7068, 0.1457, -0.9993), (-0.7068, 0.1457, -0.5625), (-0.6371, 0.1457, -0.5625), (-0.6371, 0.1457, -0.9996), (-0.6448, 0.5688, -1.0), (-0.6448, 0.5688, -0.5328), (-0.6448, 0.1647, -1.0), (-0.6448, 0.1647, -0.5328), (-0.6498, 0.1457, -0.9996), (-0.6498, 0.1457, -0.5625), (-0.6632, 0.567, -1.0), (-0.6632, 0.1647, -0.5328), (-0.6648, 0.1457, -0.5625), (-0.6632, 0.567, -0.5328), (-0.6632, 0.1647, -1.0), (-0.6648, 0.1457, -0.9992), (-0.6862, 0.5712, -1.0), (-0.6862, 0.1647, -0.5328), (-0.6836, 0.1457, -0.5625), (-0.6862, 0.5712, -0.5328), (-0.6862, 0.1647, -1.0), (-0.6836, 0.1457, -0.9992), (-0.7004, 0.5696, -1.0), (-0.7004, 0.1647, -0.5328), (-0.6952, 0.1457, -0.5625), (-0.7004, 0.5696, -0.5328), (-0.7004, 0.1647, -1.0), (-0.6952, 0.1457, -0.9993)], [], [(0, 1, 3, 2), (12, 13, 7, 6), (6, 7, 5, 4), (4, 5, 10, 11), (12, 6, 4, 14), (33, 3, 1, 31), (35, 32, 9, 8), (1, 0, 8, 9), (14, 4, 11, 16), (31, 1, 9, 32), (5, 15, 17, 10), (22, 14, 16, 23), (11, 10, 17, 16), (7, 13, 15, 5), (18, 12, 14, 22), (18, 21, 13, 12), (24, 27, 21, 18), (24, 18, 22, 28), (28, 22, 23, 29), (15, 19, 20, 17), (16, 17, 20, 23), (13, 21, 19, 15), (34, 28, 29, 35), (30, 24, 28, 34), (30, 33, 27, 24), (19, 25, 26, 20), (23, 20, 26, 29), (21, 27, 25, 19), (2, 3, 33, 30), (2, 30, 34, 0), (0, 34, 35, 8), (25, 31, 32, 26), (29, 26, 32, 35), (27, 33, 31, 25)])
me_cube_009.polygons.foreach_set('material_index', [2, 0, 2, 1, 0, 0, 1, 1, 1, 1, 1, 1, 1, 0, 0, 0, 0, 0, 1, 1, 1, 0, 1, 0, 0, 2, 2, 0, 0, 0, 1, 1, 1, 0])
me_cube_009.materials.append(mat_paper_003)
me_cube_009.materials.append(mat_bookshelf_003)
me_cube_009.materials.append(mat_material_002)
me_cube_009.use_remesh_preserve_volume = False
me_cube_009.use_remesh_preserve_attributes = False
me_cube_009.use_mirror_vertex_groups = False
me_cube_009.update()
me_cube_010 = bpy.data.meshes.new('Cube.010')
me_cube_010.from_pydata([(-0.7146, 0.1647, -1.0), (-0.7146, 0.1647, -0.5328), (-0.7146, 0.5763, -1.0), (-0.7146, 0.5763, -0.5328), (-0.6293, 0.1647, -1.0), (-0.6293, 0.1647, -0.5328), (-0.6293, 0.5763, -1.0), (-0.6293, 0.5763, -0.5328), (-0.7068, 0.1457, -0.9993), (-0.7068, 0.1457, -0.5625), (-0.6371, 0.1457, -0.5625), (-0.6371, 0.1457, -0.9996), (-0.6448, 0.5688, -1.0), (-0.6448, 0.5688, -0.5328), (-0.6448, 0.1647, -1.0), (-0.6448, 0.1647, -0.5328), (-0.6498, 0.1457, -0.9996), (-0.6498, 0.1457, -0.5625), (-0.6632, 0.567, -1.0), (-0.6632, 0.1647, -0.5328), (-0.6648, 0.1457, -0.5625), (-0.6632, 0.567, -0.5328), (-0.6632, 0.1647, -1.0), (-0.6648, 0.1457, -0.9992), (-0.6862, 0.5712, -1.0), (-0.6862, 0.1647, -0.5328), (-0.6836, 0.1457, -0.5625), (-0.6862, 0.5712, -0.5328), (-0.6862, 0.1647, -1.0), (-0.6836, 0.1457, -0.9992), (-0.7004, 0.5696, -1.0), (-0.7004, 0.1647, -0.5328), (-0.6952, 0.1457, -0.5625), (-0.7004, 0.5696, -0.5328), (-0.7004, 0.1647, -1.0), (-0.6952, 0.1457, -0.9993)], [], [(0, 1, 3, 2), (12, 13, 7, 6), (6, 7, 5, 4), (4, 5, 10, 11), (12, 6, 4, 14), (33, 3, 1, 31), (35, 32, 9, 8), (1, 0, 8, 9), (14, 4, 11, 16), (31, 1, 9, 32), (5, 15, 17, 10), (22, 14, 16, 23), (11, 10, 17, 16), (7, 13, 15, 5), (18, 12, 14, 22), (18, 21, 13, 12), (24, 27, 21, 18), (24, 18, 22, 28), (28, 22, 23, 29), (15, 19, 20, 17), (16, 17, 20, 23), (13, 21, 19, 15), (34, 28, 29, 35), (30, 24, 28, 34), (30, 33, 27, 24), (19, 25, 26, 20), (23, 20, 26, 29), (21, 27, 25, 19), (2, 3, 33, 30), (2, 30, 34, 0), (0, 34, 35, 8), (25, 31, 32, 26), (29, 26, 32, 35), (27, 33, 31, 25)])
me_cube_010.polygons.foreach_set('material_index', [2, 0, 2, 1, 0, 0, 1, 1, 1, 1, 1, 1, 1, 0, 0, 0, 0, 0, 1, 1, 1, 0, 1, 0, 0, 2, 2, 0, 0, 0, 1, 1, 1, 0])
me_cube_010.materials.append(mat_paper_004)
me_cube_010.materials.append(mat_bookshelf_004)
me_cube_010.materials.append(mat_material_003)
me_cube_010.use_remesh_preserve_volume = False
me_cube_010.use_remesh_preserve_attributes = False
me_cube_010.use_mirror_vertex_groups = False
me_cube_010.update()
me_cube_013 = bpy.data.meshes.new('Cube.013')
me_cube_013.from_pydata([(-0.7146, 0.1647, -1.0), (-0.7146, 0.1647, -0.5328), (-0.7146, 0.5763, -1.0), (-0.7146, 0.5763, -0.5328), (-0.6293, 0.1647, -1.0), (-0.6293, 0.1647, -0.5328), (-0.6293, 0.5763, -1.0), (-0.6293, 0.5763, -0.5328), (-0.7068, 0.1457, -0.9993), (-0.7068, 0.1457, -0.5625), (-0.6371, 0.1457, -0.5625), (-0.6371, 0.1457, -0.9996), (-0.6448, 0.5688, -1.0), (-0.6448, 0.5688, -0.5328), (-0.6448, 0.1647, -1.0), (-0.6448, 0.1647, -0.5328), (-0.6498, 0.1457, -0.9996), (-0.6498, 0.1457, -0.5625), (-0.6632, 0.567, -1.0), (-0.6632, 0.1647, -0.5328), (-0.6648, 0.1457, -0.5625), (-0.6632, 0.567, -0.5328), (-0.6632, 0.1647, -1.0), (-0.6648, 0.1457, -0.9992), (-0.6862, 0.5712, -1.0), (-0.6862, 0.1647, -0.5328), (-0.6836, 0.1457, -0.5625), (-0.6862, 0.5712, -0.5328), (-0.6862, 0.1647, -1.0), (-0.6836, 0.1457, -0.9992), (-0.7004, 0.5696, -1.0), (-0.7004, 0.1647, -0.5328), (-0.6952, 0.1457, -0.5625), (-0.7004, 0.5696, -0.5328), (-0.7004, 0.1647, -1.0), (-0.6952, 0.1457, -0.9993)], [], [(0, 1, 3, 2), (12, 13, 7, 6), (6, 7, 5, 4), (4, 5, 10, 11), (12, 6, 4, 14), (33, 3, 1, 31), (35, 32, 9, 8), (1, 0, 8, 9), (14, 4, 11, 16), (31, 1, 9, 32), (5, 15, 17, 10), (22, 14, 16, 23), (11, 10, 17, 16), (7, 13, 15, 5), (18, 12, 14, 22), (18, 21, 13, 12), (24, 27, 21, 18), (24, 18, 22, 28), (28, 22, 23, 29), (15, 19, 20, 17), (16, 17, 20, 23), (13, 21, 19, 15), (34, 28, 29, 35), (30, 24, 28, 34), (30, 33, 27, 24), (19, 25, 26, 20), (23, 20, 26, 29), (21, 27, 25, 19), (2, 3, 33, 30), (2, 30, 34, 0), (0, 34, 35, 8), (25, 31, 32, 26), (29, 26, 32, 35), (27, 33, 31, 25)])
me_cube_013.polygons.foreach_set('material_index', [2, 0, 2, 1, 0, 0, 1, 1, 1, 1, 1, 1, 1, 0, 0, 0, 0, 0, 1, 1, 1, 0, 1, 0, 0, 2, 2, 0, 0, 0, 1, 1, 1, 0])
me_cube_013.materials.append(mat_paper_005)
me_cube_013.materials.append(mat_bookshelf_005)
me_cube_013.materials.append(mat_material_005)
me_cube_013.use_remesh_preserve_volume = False
me_cube_013.use_remesh_preserve_attributes = False
me_cube_013.use_mirror_vertex_groups = False
me_cube_013.update()
me_cube_016 = bpy.data.meshes.new('Cube.016')
me_cube_016.from_pydata([(-0.7146, 0.1647, -1.0), (-0.7146, 0.1647, -0.5328), (-0.7146, 0.5763, -1.0), (-0.7146, 0.5763, -0.5328), (-0.6293, 0.1647, -1.0), (-0.6293, 0.1647, -0.5328), (-0.6293, 0.5763, -1.0), (-0.6293, 0.5763, -0.5328), (-0.7068, 0.1457, -0.9993), (-0.7068, 0.1457, -0.5625), (-0.6371, 0.1457, -0.5625), (-0.6371, 0.1457, -0.9996), (-0.6448, 0.5688, -1.0), (-0.6448, 0.5688, -0.5328), (-0.6448, 0.1647, -1.0), (-0.6448, 0.1647, -0.5328), (-0.6498, 0.1457, -0.9996), (-0.6498, 0.1457, -0.5625), (-0.6632, 0.567, -1.0), (-0.6632, 0.1647, -0.5328), (-0.6648, 0.1457, -0.5625), (-0.6632, 0.567, -0.5328), (-0.6632, 0.1647, -1.0), (-0.6648, 0.1457, -0.9992), (-0.6862, 0.5712, -1.0), (-0.6862, 0.1647, -0.5328), (-0.6836, 0.1457, -0.5625), (-0.6862, 0.5712, -0.5328), (-0.6862, 0.1647, -1.0), (-0.6836, 0.1457, -0.9992), (-0.7004, 0.5696, -1.0), (-0.7004, 0.1647, -0.5328), (-0.6952, 0.1457, -0.5625), (-0.7004, 0.5696, -0.5328), (-0.7004, 0.1647, -1.0), (-0.6952, 0.1457, -0.9993), (-0.6293, 0.1647, -1.0), (-0.6293, 0.1647, -0.5328), (-0.6293, 0.5763, -1.0), (-0.6293, 0.5763, -0.5328), (-0.544, 0.1647, -1.0), (-0.544, 0.1647, -0.5328), (-0.544, 0.5763, -1.0), (-0.544, 0.5763, -0.5328), (-0.6215, 0.1457, -0.9993), (-0.6215, 0.1457, -0.5625), (-0.5518, 0.1457, -0.5625), (-0.5518, 0.1457, -0.9996), (-0.5595, 0.5688, -1.0), (-0.5595, 0.5688, -0.5328), (-0.5595, 0.1647, -1.0), (-0.5595, 0.1647, -0.5328), (-0.5645, 0.1457, -0.9996), (-0.5645, 0.1457, -0.5625), (-0.5779, 0.567, -1.0), (-0.5779, 0.1647, -0.5328), (-0.5795, 0.1457, -0.5625), (-0.5779, 0.567, -0.5328), (-0.5779, 0.1647, -1.0), (-0.5795, 0.1457, -0.9992), (-0.6009, 0.5712, -1.0), (-0.6009, 0.1647, -0.5328), (-0.5983, 0.1457, -0.5625), (-0.6009, 0.5712, -0.5328), (-0.6009, 0.1647, -1.0), (-0.5983, 0.1457, -0.9992), (-0.6151, 0.5696, -1.0), (-0.6151, 0.1647, -0.5328), (-0.6099, 0.1457, -0.5625), (-0.6151, 0.5696, -0.5328), (-0.6151, 0.1647, -1.0), (-0.6099, 0.1457, -0.9993), (-0.5452, 0.1647, -1.0), (-0.5452, 0.1647, -0.5328), (-0.5452, 0.5763, -1.0), (-0.5452, 0.5763, -0.5328), (-0.4599, 0.1647, -1.0), (-0.4599, 0.1647, -0.5328), (-0.4599, 0.5763, -1.0), (-0.4599, 0.5763, -0.5328), (-0.5374, 0.1457, -0.9993), (-0.5374, 0.1457, -0.5625), (-0.4677, 0.1457, -0.5625), (-0.4677, 0.1457, -0.9996), (-0.4754, 0.5688, -1.0), (-0.4754, 0.5688, -0.5328), (-0.4754, 0.1647, -1.0), (-0.4754, 0.1647, -0.5328), (-0.4804, 0.1457, -0.9996), (-0.4804, 0.1457, -0.5625), (-0.4938, 0.567, -1.0), (-0.4938, 0.1647, -0.5328), (-0.4954, 0.1457, -0.5625), (-0.4938, 0.567, -0.5328), (-0.4938, 0.1647, -1.0), (-0.4954, 0.1457, -0.9992), (-0.5168, 0.5712, -1.0), (-0.5168, 0.1647, -0.5328), (-0.5142, 0.1457, -0.5625), (-0.5168, 0.5712, -0.5328), (-0.5168, 0.1647, -1.0), (-0.5142, 0.1457, -0.9992), (-0.531, 0.5696, -1.0), (-0.531, 0.1647, -0.5328), (-0.5258, 0.1457, -0.5625), (-0.531, 0.5696, -0.5328), (-0.531, 0.1647, -1.0), (-0.5258, 0.1457, -0.9993), (-0.46, 0.1647, -1.0), (-0.46, 0.1647, -0.5328), (-0.46, 0.5763, -1.0), (-0.46, 0.5763, -0.5328), (-0.3748, 0.1647, -1.0), (-0.3748, 0.1647, -0.5328), (-0.3748, 0.5763, -1.0), (-0.3748, 0.5763, -0.5328), (-0.4522, 0.1457, -0.9993), (-0.4522, 0.1457, -0.5625), (-0.3825, 0.1457, -0.5625), (-0.3825, 0.1457, -0.9996), (-0.3903, 0.5688, -1.0), (-0.3903, 0.5688, -0.5328), (-0.3903, 0.1647, -1.0), (-0.3903, 0.1647, -0.5328), (-0.3952, 0.1457, -0.9996), (-0.3952, 0.1457, -0.5625), (-0.4086, 0.567, -1.0), (-0.4086, 0.1647, -0.5328), (-0.4102, 0.1457, -0.5625), (-0.4086, 0.567, -0.5328), (-0.4086, 0.1647, -1.0), (-0.4102, 0.1457, -0.9992), (-0.4316, 0.5712, -1.0), (-0.4316, 0.1647, -0.5328), (-0.429, 0.1457, -0.5625), (-0.4316, 0.5712, -0.5328), (-0.4316, 0.1647, -1.0), (-0.429, 0.1457, -0.9992), (-0.4458, 0.5696, -1.0), (-0.4458, 0.1647, -0.5328), (-0.4406, 0.1457, -0.5625), (-0.4458, 0.5696, -0.5328), (-0.4458, 0.1647, -1.0), (-0.4406, 0.1457, -0.9993), (-0.375, 0.1647, -1.0), (-0.375, 0.1647, -0.5328), (-0.375, 0.5763, -1.0), (-0.375, 0.5763, -0.5328), (-0.2898, 0.1647, -1.0), (-0.2898, 0.1647, -0.5328), (-0.2898, 0.5763, -1.0), (-0.2898, 0.5763, -0.5328), (-0.3673, 0.1457, -0.9993), (-0.3673, 0.1457, -0.5625), (-0.2976, 0.1457, -0.5625), (-0.2976, 0.1457, -0.9996), (-0.3053, 0.5688, -1.0), (-0.3053, 0.5688, -0.5328), (-0.3053, 0.1647, -1.0), (-0.3053, 0.1647, -0.5328), (-0.3103, 0.1457, -0.9996), (-0.3103, 0.1457, -0.5625), (-0.3237, 0.567, -1.0), (-0.3237, 0.1647, -0.5328), (-0.3253, 0.1457, -0.5625), (-0.3237, 0.567, -0.5328), (-0.3237, 0.1647, -1.0), (-0.3253, 0.1457, -0.9992), (-0.3467, 0.5712, -1.0), (-0.3467, 0.1647, -0.5328), (-0.3441, 0.1457, -0.5625), (-0.3467, 0.5712, -0.5328), (-0.3467, 0.1647, -1.0), (-0.3441, 0.1457, -0.9992), (-0.3609, 0.5696, -1.0), (-0.3609, 0.1647, -0.5328), (-0.3557, 0.1457, -0.5625), (-0.3609, 0.5696, -0.5328), (-0.3609, 0.1647, -1.0), (-0.3557, 0.1457, -0.9993)], [], [(0, 1, 3, 2), (12, 13, 7, 6), (6, 7, 5, 4), (4, 5, 10, 11), (12, 6, 4, 14), (33, 3, 1, 31), (35, 32, 9, 8), (1, 0, 8, 9), (14, 4, 11, 16), (31, 1, 9, 32), (5, 15, 17, 10), (22, 14, 16, 23), (11, 10, 17, 16), (7, 13, 15, 5), (18, 12, 14, 22), (18, 21, 13, 12), (24, 27, 21, 18), (24, 18, 22, 28), (28, 22, 23, 29), (15, 19, 20, 17), (16, 17, 20, 23), (13, 21, 19, 15), (34, 28, 29, 35), (30, 24, 28, 34), (30, 33, 27, 24), (19, 25, 26, 20), (23, 20, 26, 29), (21, 27, 25, 19), (2, 3, 33, 30), (2, 30, 34, 0), (0, 34, 35, 8), (25, 31, 32, 26), (29, 26, 32, 35), (27, 33, 31, 25), (36, 37, 39, 38), (48, 49, 43, 42), (42, 43, 41, 40), (40, 41, 46, 47), (48, 42, 40, 50), (69, 39, 37, 67), (71, 68, 45, 44), (37, 36, 44, 45), (50, 40, 47, 52), (67, 37, 45, 68), (41, 51, 53, 46), (58, 50, 52, 59), (47, 46, 53, 52), (43, 49, 51, 41), (54, 48, 50, 58), (54, 57, 49, 48), (60, 63, 57, 54), (60, 54, 58, 64), (64, 58, 59, 65), (51, 55, 56, 53), (52, 53, 56, 59), (49, 57, 55, 51), (70, 64, 65, 71), (66, 60, 64, 70), (66, 69, 63, 60), (55, 61, 62, 56), (59, 56, 62, 65), (57, 63, 61, 55), (38, 39, 69, 66), (38, 66, 70, 36), (36, 70, 71, 44), (61, 67, 68, 62), (65, 62, 68, 71), (63, 69, 67, 61), (72, 73, 75, 74), (84, 85, 79, 78), (78, 79, 77, 76), (76, 77, 82, 83), (84, 78, 76, 86), (105, 75, 73, 103), (107, 104, 81, 80), (73, 72, 80, 81), (86, 76, 83, 88), (103, 73, 81, 104), (77, 87, 89, 82), (94, 86, 88, 95), (83, 82, 89, 88), (79, 85, 87, 77), (90, 84, 86, 94), (90, 93, 85, 84), (96, 99, 93, 90), (96, 90, 94, 100), (100, 94, 95, 101), (87, 91, 92, 89), (88, 89, 92, 95), (85, 93, 91, 87), (106, 100, 101, 107), (102, 96, 100, 106), (102, 105, 99, 96), (91, 97, 98, 92), (95, 92, 98, 101), (93, 99, 97, 91), (74, 75, 105, 102), (74, 102, 106, 72), (72, 106, 107, 80), (97, 103, 104, 98), (101, 98, 104, 107), (99, 105, 103, 97), (108, 109, 111, 110), (120, 121, 115, 114), (114, 115, 113, 112), (112, 113, 118, 119), (120, 114, 112, 122), (141, 111, 109, 139), (143, 140, 117, 116), (109, 108, 116, 117), (122, 112, 119, 124), (139, 109, 117, 140), (113, 123, 125, 118), (130, 122, 124, 131), (119, 118, 125, 124), (115, 121, 123, 113), (126, 120, 122, 130), (126, 129, 121, 120), (132, 135, 129, 126), (132, 126, 130, 136), (136, 130, 131, 137), (123, 127, 128, 125), (124, 125, 128, 131), (121, 129, 127, 123), (142, 136, 137, 143), (138, 132, 136, 142), (138, 141, 135, 132), (127, 133, 134, 128), (131, 128, 134, 137), (129, 135, 133, 127), (110, 111, 141, 138), (110, 138, 142, 108), (108, 142, 143, 116), (133, 139, 140, 134), (137, 134, 140, 143), (135, 141, 139, 133), (144, 145, 147, 146), (156, 157, 151, 150), (150, 151, 149, 148), (148, 149, 154, 155), (156, 150, 148, 158), (177, 147, 145, 175), (179, 176, 153, 152), (145, 144, 152, 153), (158, 148, 155, 160), (175, 145, 153, 176), (149, 159, 161, 154), (166, 158, 160, 167), (155, 154, 161, 160), (151, 157, 159, 149), (162, 156, 158, 166), (162, 165, 157, 156), (168, 171, 165, 162), (168, 162, 166, 172), (172, 166, 167, 173), (159, 163, 164, 161), (160, 161, 164, 167), (157, 165, 163, 159), (178, 172, 173, 179), (174, 168, 172, 178), (174, 177, 171, 168), (163, 169, 170, 164), (167, 164, 170, 173), (165, 171, 169, 163), (146, 147, 177, 174), (146, 174, 178, 144), (144, 178, 179, 152), (169, 175, 176, 170), (173, 170, 176, 179), (171, 177, 175, 169)])
me_cube_016.polygons.foreach_set('material_index', [2, 0, 2, 1, 0, 0, 1, 1, 1, 1, 1, 1, 1, 0, 0, 0, 0, 0, 1, 1, 1, 0, 1, 0, 0, 2, 2, 0, 0, 0, 1, 1, 1, 0, 5, 3, 5, 4, 3, 3, 4, 4, 4, 4, 4, 4, 4, 3, 3, 3, 3, 3, 4, 4, 4, 3, 4, 3, 3, 5, 5, 3, 3, 3, 4, 4, 4, 3, 8, 6, 8, 7, 6, 6, 7, 7, 7, 7, 7, 7, 7, 6, 6, 6, 6, 6, 7, 7, 7, 6, 7, 6, 6, 8, 8, 6, 6, 6, 7, 7, 7, 6, 10, 9, 10, 11, 9, 9, 11, 11, 11, 11, 11, 11, 11, 9, 9, 9, 9, 9, 11, 11, 11, 9, 11, 9, 9, 10, 10, 9, 9, 9, 11, 11, 11, 9, 14, 12, 14, 13, 12, 12, 13, 13, 13, 13, 13, 13, 13, 12, 12, 12, 12, 12, 13, 13, 13, 12, 13, 12, 12, 14, 14, 12, 12, 12, 13, 13, 13, 12])
me_cube_016.materials.append(mat_paper_008)
me_cube_016.materials.append(mat_bookshelf_008)
me_cube_016.materials.append(mat_material_008)
me_cube_016.materials.append(mat_paper_006)
me_cube_016.materials.append(mat_bookshelf_006)
me_cube_016.materials.append(mat_material_006)
me_cube_016.materials.append(mat_paper_007)
me_cube_016.materials.append(mat_bookshelf_007)
me_cube_016.materials.append(mat_material_007)
me_cube_016.materials.append(mat_paper_009)
me_cube_016.materials.append(mat_book_005)
me_cube_016.materials.append(mat_bookshelf_009)
me_cube_016.materials.append(mat_paper_010)
me_cube_016.materials.append(mat_bookshelf_010)
me_cube_016.materials.append(mat_material_009)
me_cube_016.use_remesh_preserve_volume = False
me_cube_016.use_remesh_preserve_attributes = False
me_cube_016.use_mirror_vertex_groups = False
me_cube_016.update()
me_cube_023 = bpy.data.meshes.new('Cube.023')
me_cube_023.from_pydata([(-0.7146, 0.1647, -1.0), (-0.7146, 0.1647, -0.5328), (-0.7146, 0.5763, -1.0), (-0.7146, 0.5763, -0.5328), (-0.6293, 0.1647, -1.0), (-0.6293, 0.1647, -0.5328), (-0.6293, 0.5763, -1.0), (-0.6293, 0.5763, -0.5328), (-0.7068, 0.1457, -0.9993), (-0.7068, 0.1457, -0.5625), (-0.6371, 0.1457, -0.5625), (-0.6371, 0.1457, -0.9996), (-0.6448, 0.5688, -1.0), (-0.6448, 0.5688, -0.5328), (-0.6448, 0.1647, -1.0), (-0.6448, 0.1647, -0.5328), (-0.6498, 0.1457, -0.9996), (-0.6498, 0.1457, -0.5625), (-0.6632, 0.567, -1.0), (-0.6632, 0.1647, -0.5328), (-0.6648, 0.1457, -0.5625), (-0.6632, 0.567, -0.5328), (-0.6632, 0.1647, -1.0), (-0.6648, 0.1457, -0.9992), (-0.6862, 0.5712, -1.0), (-0.6862, 0.1647, -0.5328), (-0.6836, 0.1457, -0.5625), (-0.6862, 0.5712, -0.5328), (-0.6862, 0.1647, -1.0), (-0.6836, 0.1457, -0.9992), (-0.7004, 0.5696, -1.0), (-0.7004, 0.1647, -0.5328), (-0.6952, 0.1457, -0.5625), (-0.7004, 0.5696, -0.5328), (-0.7004, 0.1647, -1.0), (-0.6952, 0.1457, -0.9993), (-0.6314, 0.1647, -1.0), (-0.6314, 0.1647, -0.5328), (-0.6314, 0.5763, -1.0), (-0.6314, 0.5763, -0.5328), (-0.5462, 0.1647, -1.0), (-0.5462, 0.1647, -0.5328), (-0.5462, 0.5763, -1.0), (-0.5462, 0.5763, -0.5328), (-0.6236, 0.1457, -0.9993), (-0.6236, 0.1457, -0.5625), (-0.554, 0.1457, -0.5625), (-0.554, 0.1457, -0.9996), (-0.5617, 0.5688, -1.0), (-0.5617, 0.5688, -0.5328), (-0.5617, 0.1647, -1.0), (-0.5617, 0.1647, -0.5328), (-0.5666, 0.1457, -0.9996), (-0.5666, 0.1457, -0.5625), (-0.5801, 0.567, -1.0), (-0.5801, 0.1647, -0.5328), (-0.5817, 0.1457, -0.5625), (-0.5801, 0.567, -0.5328), (-0.5801, 0.1647, -1.0), (-0.5817, 0.1457, -0.9992), (-0.603, 0.5712, -1.0), (-0.603, 0.1647, -0.5328), (-0.6004, 0.1457, -0.5625), (-0.603, 0.5712, -0.5328), (-0.603, 0.1647, -1.0), (-0.6004, 0.1457, -0.9992), (-0.6172, 0.5696, -1.0), (-0.6172, 0.1647, -0.5328), (-0.612, 0.1457, -0.5625), (-0.6172, 0.5696, -0.5328), (-0.6172, 0.1647, -1.0), (-0.612, 0.1457, -0.9993), (-0.5465, 0.1647, -1.0), (-0.5465, 0.1647, -0.5328), (-0.5465, 0.5763, -1.0), (-0.5465, 0.5763, -0.5328), (-0.4613, 0.1647, -1.0), (-0.4613, 0.1647, -0.5328), (-0.4613, 0.5763, -1.0), (-0.4613, 0.5763, -0.5328), (-0.5387, 0.1457, -0.9993), (-0.5387, 0.1457, -0.5625), (-0.4691, 0.1457, -0.5625), (-0.4691, 0.1457, -0.9996), (-0.4768, 0.5688, -1.0), (-0.4768, 0.5688, -0.5328), (-0.4768, 0.1647, -1.0), (-0.4768, 0.1647, -0.5328), (-0.4818, 0.1457, -0.9996), (-0.4818, 0.1457, -0.5625), (-0.4952, 0.567, -1.0), (-0.4952, 0.1647, -0.5328), (-0.4968, 0.1457, -0.5625), (-0.4952, 0.567, -0.5328), (-0.4952, 0.1647, -1.0), (-0.4968, 0.1457, -0.9992), (-0.5181, 0.5712, -1.0), (-0.5181, 0.1647, -0.5328), (-0.5155, 0.1457, -0.5625), (-0.5181, 0.5712, -0.5328), (-0.5181, 0.1647, -1.0), (-0.5155, 0.1457, -0.9992), (-0.5323, 0.5696, -1.0), (-0.5323, 0.1647, -0.5328), (-0.5271, 0.1457, -0.5625), (-0.5323, 0.5696, -0.5328), (-0.5323, 0.1647, -1.0), (-0.5271, 0.1457, -0.9993), (-0.4612, 0.1647, -1.0), (-0.4612, 0.1647, -0.5328), (-0.4612, 0.5763, -1.0), (-0.4612, 0.5763, -0.5328), (-0.376, 0.1647, -1.0), (-0.376, 0.1647, -0.5328), (-0.376, 0.5763, -1.0), (-0.376, 0.5763, -0.5328), (-0.4534, 0.1457, -0.9993), (-0.4534, 0.1457, -0.5625), (-0.3838, 0.1457, -0.5625), (-0.3838, 0.1457, -0.9996), (-0.3915, 0.5688, -1.0), (-0.3915, 0.5688, -0.5328), (-0.3915, 0.1647, -1.0), (-0.3915, 0.1647, -0.5328), (-0.3965, 0.1457, -0.9996), (-0.3965, 0.1457, -0.5625), (-0.4099, 0.567, -1.0), (-0.4099, 0.1647, -0.5328), (-0.4115, 0.1457, -0.5625), (-0.4099, 0.567, -0.5328), (-0.4099, 0.1647, -1.0), (-0.4115, 0.1457, -0.9992), (-0.4329, 0.5712, -1.0), (-0.4329, 0.1647, -0.5328), (-0.4302, 0.1457, -0.5625), (-0.4329, 0.5712, -0.5328), (-0.4329, 0.1647, -1.0), (-0.4302, 0.1457, -0.9992), (-0.447, 0.5696, -1.0), (-0.447, 0.1647, -0.5328), (-0.4418, 0.1457, -0.5625), (-0.447, 0.5696, -0.5328), (-0.447, 0.1647, -1.0), (-0.4418, 0.1457, -0.9993), (-0.3764, 0.1647, -1.0), (-0.3764, 0.1647, -0.5328), (-0.3764, 0.5763, -1.0), (-0.3764, 0.5763, -0.5328), (-0.2912, 0.1647, -1.0), (-0.2912, 0.1647, -0.5328), (-0.2912, 0.5763, -1.0), (-0.2912, 0.5763, -0.5328), (-0.3686, 0.1457, -0.9993), (-0.3686, 0.1457, -0.5625), (-0.299, 0.1457, -0.5625), (-0.299, 0.1457, -0.9996), (-0.3067, 0.5688, -1.0), (-0.3067, 0.5688, -0.5328), (-0.3067, 0.1647, -1.0), (-0.3067, 0.1647, -0.5328), (-0.3116, 0.1457, -0.9996), (-0.3116, 0.1457, -0.5625), (-0.3251, 0.567, -1.0), (-0.3251, 0.1647, -0.5328), (-0.3266, 0.1457, -0.5625), (-0.3251, 0.567, -0.5328), (-0.3251, 0.1647, -1.0), (-0.3266, 0.1457, -0.9992), (-0.348, 0.5712, -1.0), (-0.348, 0.1647, -0.5328), (-0.3454, 0.1457, -0.5625), (-0.348, 0.5712, -0.5328), (-0.348, 0.1647, -1.0), (-0.3454, 0.1457, -0.9992), (-0.3622, 0.5696, -1.0), (-0.3622, 0.1647, -0.5328), (-0.357, 0.1457, -0.5625), (-0.3622, 0.5696, -0.5328), (-0.3622, 0.1647, -1.0), (-0.357, 0.1457, -0.9993)], [], [(0, 1, 3, 2), (12, 13, 7, 6), (6, 7, 5, 4), (4, 5, 10, 11), (12, 6, 4, 14), (33, 3, 1, 31), (35, 32, 9, 8), (1, 0, 8, 9), (14, 4, 11, 16), (31, 1, 9, 32), (5, 15, 17, 10), (22, 14, 16, 23), (11, 10, 17, 16), (7, 13, 15, 5), (18, 12, 14, 22), (18, 21, 13, 12), (24, 27, 21, 18), (24, 18, 22, 28), (28, 22, 23, 29), (15, 19, 20, 17), (16, 17, 20, 23), (13, 21, 19, 15), (34, 28, 29, 35), (30, 24, 28, 34), (30, 33, 27, 24), (19, 25, 26, 20), (23, 20, 26, 29), (21, 27, 25, 19), (2, 3, 33, 30), (2, 30, 34, 0), (0, 34, 35, 8), (25, 31, 32, 26), (29, 26, 32, 35), (27, 33, 31, 25), (36, 37, 39, 38), (48, 49, 43, 42), (42, 43, 41, 40), (40, 41, 46, 47), (48, 42, 40, 50), (69, 39, 37, 67), (71, 68, 45, 44), (37, 36, 44, 45), (50, 40, 47, 52), (67, 37, 45, 68), (41, 51, 53, 46), (58, 50, 52, 59), (47, 46, 53, 52), (43, 49, 51, 41), (54, 48, 50, 58), (54, 57, 49, 48), (60, 63, 57, 54), (60, 54, 58, 64), (64, 58, 59, 65), (51, 55, 56, 53), (52, 53, 56, 59), (49, 57, 55, 51), (70, 64, 65, 71), (66, 60, 64, 70), (66, 69, 63, 60), (55, 61, 62, 56), (59, 56, 62, 65), (57, 63, 61, 55), (38, 39, 69, 66), (38, 66, 70, 36), (36, 70, 71, 44), (61, 67, 68, 62), (65, 62, 68, 71), (63, 69, 67, 61), (72, 73, 75, 74), (84, 85, 79, 78), (78, 79, 77, 76), (76, 77, 82, 83), (84, 78, 76, 86), (105, 75, 73, 103), (107, 104, 81, 80), (73, 72, 80, 81), (86, 76, 83, 88), (103, 73, 81, 104), (77, 87, 89, 82), (94, 86, 88, 95), (83, 82, 89, 88), (79, 85, 87, 77), (90, 84, 86, 94), (90, 93, 85, 84), (96, 99, 93, 90), (96, 90, 94, 100), (100, 94, 95, 101), (87, 91, 92, 89), (88, 89, 92, 95), (85, 93, 91, 87), (106, 100, 101, 107), (102, 96, 100, 106), (102, 105, 99, 96), (91, 97, 98, 92), (95, 92, 98, 101), (93, 99, 97, 91), (74, 75, 105, 102), (74, 102, 106, 72), (72, 106, 107, 80), (97, 103, 104, 98), (101, 98, 104, 107), (99, 105, 103, 97), (108, 109, 111, 110), (120, 121, 115, 114), (114, 115, 113, 112), (112, 113, 118, 119), (120, 114, 112, 122), (141, 111, 109, 139), (143, 140, 117, 116), (109, 108, 116, 117), (122, 112, 119, 124), (139, 109, 117, 140), (113, 123, 125, 118), (130, 122, 124, 131), (119, 118, 125, 124), (115, 121, 123, 113), (126, 120, 122, 130), (126, 129, 121, 120), (132, 135, 129, 126), (132, 126, 130, 136), (136, 130, 131, 137), (123, 127, 128, 125), (124, 125, 128, 131), (121, 129, 127, 123), (142, 136, 137, 143), (138, 132, 136, 142), (138, 141, 135, 132), (127, 133, 134, 128), (131, 128, 134, 137), (129, 135, 133, 127), (110, 111, 141, 138), (110, 138, 142, 108), (108, 142, 143, 116), (133, 139, 140, 134), (137, 134, 140, 143), (135, 141, 139, 133), (144, 145, 147, 146), (156, 157, 151, 150), (150, 151, 149, 148), (148, 149, 154, 155), (156, 150, 148, 158), (177, 147, 145, 175), (179, 176, 153, 152), (145, 144, 152, 153), (158, 148, 155, 160), (175, 145, 153, 176), (149, 159, 161, 154), (166, 158, 160, 167), (155, 154, 161, 160), (151, 157, 159, 149), (162, 156, 158, 166), (162, 165, 157, 156), (168, 171, 165, 162), (168, 162, 166, 172), (172, 166, 167, 173), (159, 163, 164, 161), (160, 161, 164, 167), (157, 165, 163, 159), (178, 172, 173, 179), (174, 168, 172, 178), (174, 177, 171, 168), (163, 169, 170, 164), (167, 164, 170, 173), (165, 171, 169, 163), (146, 147, 177, 174), (146, 174, 178, 144), (144, 178, 179, 152), (169, 175, 176, 170), (173, 170, 176, 179), (171, 177, 175, 169)])
me_cube_023.polygons.foreach_set('material_index', [1, 0, 1, 2, 0, 0, 2, 2, 2, 2, 2, 2, 2, 0, 0, 0, 0, 0, 2, 2, 2, 0, 2, 0, 0, 1, 1, 0, 0, 0, 2, 2, 2, 0, 5, 3, 5, 4, 3, 3, 4, 4, 4, 4, 4, 4, 4, 3, 3, 3, 3, 3, 4, 4, 4, 3, 4, 3, 3, 5, 5, 3, 3, 3, 4, 4, 4, 3, 8, 6, 8, 7, 6, 6, 7, 7, 7, 7, 7, 7, 7, 6, 6, 6, 6, 6, 7, 7, 7, 6, 7, 6, 6, 8, 8, 6, 6, 6, 7, 7, 7, 6, 11, 9, 11, 10, 9, 9, 10, 10, 10, 10, 10, 10, 10, 9, 9, 9, 9, 9, 10, 10, 10, 9, 10, 9, 9, 11, 11, 9, 9, 9, 10, 10, 10, 9, 14, 12, 14, 13, 12, 12, 13, 13, 13, 13, 13, 13, 13, 12, 12, 12, 12, 12, 13, 13, 13, 12, 13, 12, 12, 14, 14, 12, 12, 12, 13, 13, 13, 12])
me_cube_023.materials.append(mat_paper_015)
me_cube_023.materials.append(mat_book_006)
me_cube_023.materials.append(mat_bookshelf_015)
me_cube_023.materials.append(mat_paper_014)
me_cube_023.materials.append(mat_bookshelf_014)
me_cube_023.materials.append(mat_material_013)
me_cube_023.materials.append(mat_paper_013)
me_cube_023.materials.append(mat_bookshelf_013)
me_cube_023.materials.append(mat_material_012)
me_cube_023.materials.append(mat_paper_012)
me_cube_023.materials.append(mat_bookshelf_012)
me_cube_023.materials.append(mat_material_011)
me_cube_023.materials.append(mat_paper_011)
me_cube_023.materials.append(mat_bookshelf_011)
me_cube_023.materials.append(mat_material_010)
me_cube_023.use_remesh_preserve_volume = False
me_cube_023.use_remesh_preserve_attributes = False
me_cube_023.use_mirror_vertex_groups = False
me_cube_023.update()
me_cube_024 = bpy.data.meshes.new('Cube.024')
me_cube_024.from_pydata([(-0.7146, 0.1647, -1.0), (-0.7146, 0.1647, -0.5328), (-0.7146, 0.5763, -1.0), (-0.7146, 0.5763, -0.5328), (-0.6293, 0.1647, -1.0), (-0.6293, 0.1647, -0.5328), (-0.6293, 0.5763, -1.0), (-0.6293, 0.5763, -0.5328), (-0.7068, 0.1457, -0.9993), (-0.7068, 0.1457, -0.5625), (-0.6371, 0.1457, -0.5625), (-0.6371, 0.1457, -0.9996), (-0.6448, 0.5688, -1.0), (-0.6448, 0.5688, -0.5328), (-0.6448, 0.1647, -1.0), (-0.6448, 0.1647, -0.5328), (-0.6498, 0.1457, -0.9996), (-0.6498, 0.1457, -0.5625), (-0.6632, 0.567, -1.0), (-0.6632, 0.1647, -0.5328), (-0.6648, 0.1457, -0.5625), (-0.6632, 0.567, -0.5328), (-0.6632, 0.1647, -1.0), (-0.6648, 0.1457, -0.9992), (-0.6862, 0.5712, -1.0), (-0.6862, 0.1647, -0.5328), (-0.6836, 0.1457, -0.5625), (-0.6862, 0.5712, -0.5328), (-0.6862, 0.1647, -1.0), (-0.6836, 0.1457, -0.9992), (-0.7004, 0.5696, -1.0), (-0.7004, 0.1647, -0.5328), (-0.6952, 0.1457, -0.5625), (-0.7004, 0.5696, -0.5328), (-0.7004, 0.1647, -1.0), (-0.6952, 0.1457, -0.9993), (-0.6314, 0.1647, -1.0), (-0.6314, 0.1647, -0.5328), (-0.6314, 0.5763, -1.0), (-0.6314, 0.5763, -0.5328), (-0.5462, 0.1647, -1.0), (-0.5462, 0.1647, -0.5328), (-0.5462, 0.5763, -1.0), (-0.5462, 0.5763, -0.5328), (-0.6236, 0.1457, -0.9993), (-0.6236, 0.1457, -0.5625), (-0.554, 0.1457, -0.5625), (-0.554, 0.1457, -0.9996), (-0.5617, 0.5688, -1.0), (-0.5617, 0.5688, -0.5328), (-0.5617, 0.1647, -1.0), (-0.5617, 0.1647, -0.5328), (-0.5666, 0.1457, -0.9996), (-0.5666, 0.1457, -0.5625), (-0.5801, 0.567, -1.0), (-0.5801, 0.1647, -0.5328), (-0.5817, 0.1457, -0.5625), (-0.5801, 0.567, -0.5328), (-0.5801, 0.1647, -1.0), (-0.5817, 0.1457, -0.9992), (-0.603, 0.5712, -1.0), (-0.603, 0.1647, -0.5328), (-0.6004, 0.1457, -0.5625), (-0.603, 0.5712, -0.5328), (-0.603, 0.1647, -1.0), (-0.6004, 0.1457, -0.9992), (-0.6172, 0.5696, -1.0), (-0.6172, 0.1647, -0.5328), (-0.612, 0.1457, -0.5625), (-0.6172, 0.5696, -0.5328), (-0.6172, 0.1647, -1.0), (-0.612, 0.1457, -0.9993), (-0.5465, 0.1647, -1.0), (-0.5465, 0.1647, -0.5328), (-0.5465, 0.5763, -1.0), (-0.5465, 0.5763, -0.5328), (-0.4613, 0.1647, -1.0), (-0.4613, 0.1647, -0.5328), (-0.4613, 0.5763, -1.0), (-0.4613, 0.5763, -0.5328), (-0.5387, 0.1457, -0.9993), (-0.5387, 0.1457, -0.5625), (-0.4691, 0.1457, -0.5625), (-0.4691, 0.1457, -0.9996), (-0.4768, 0.5688, -1.0), (-0.4768, 0.5688, -0.5328), (-0.4768, 0.1647, -1.0), (-0.4768, 0.1647, -0.5328), (-0.4818, 0.1457, -0.9996), (-0.4818, 0.1457, -0.5625), (-0.4952, 0.567, -1.0), (-0.4952, 0.1647, -0.5328), (-0.4968, 0.1457, -0.5625), (-0.4952, 0.567, -0.5328), (-0.4952, 0.1647, -1.0), (-0.4968, 0.1457, -0.9992), (-0.5181, 0.5712, -1.0), (-0.5181, 0.1647, -0.5328), (-0.5155, 0.1457, -0.5625), (-0.5181, 0.5712, -0.5328), (-0.5181, 0.1647, -1.0), (-0.5155, 0.1457, -0.9992), (-0.5323, 0.5696, -1.0), (-0.5323, 0.1647, -0.5328), (-0.5271, 0.1457, -0.5625), (-0.5323, 0.5696, -0.5328), (-0.5323, 0.1647, -1.0), (-0.5271, 0.1457, -0.9993), (-0.4612, 0.1647, -1.0), (-0.4612, 0.1647, -0.5328), (-0.4612, 0.5763, -1.0), (-0.4612, 0.5763, -0.5328), (-0.376, 0.1647, -1.0), (-0.376, 0.1647, -0.5328), (-0.376, 0.5763, -1.0), (-0.376, 0.5763, -0.5328), (-0.4534, 0.1457, -0.9993), (-0.4534, 0.1457, -0.5625), (-0.3838, 0.1457, -0.5625), (-0.3838, 0.1457, -0.9996), (-0.3915, 0.5688, -1.0), (-0.3915, 0.5688, -0.5328), (-0.3915, 0.1647, -1.0), (-0.3915, 0.1647, -0.5328), (-0.3965, 0.1457, -0.9996), (-0.3965, 0.1457, -0.5625), (-0.4099, 0.567, -1.0), (-0.4099, 0.1647, -0.5328), (-0.4115, 0.1457, -0.5625), (-0.4099, 0.567, -0.5328), (-0.4099, 0.1647, -1.0), (-0.4115, 0.1457, -0.9992), (-0.4329, 0.5712, -1.0), (-0.4329, 0.1647, -0.5328), (-0.4302, 0.1457, -0.5625), (-0.4329, 0.5712, -0.5328), (-0.4329, 0.1647, -1.0), (-0.4302, 0.1457, -0.9992), (-0.447, 0.5696, -1.0), (-0.447, 0.1647, -0.5328), (-0.4418, 0.1457, -0.5625), (-0.447, 0.5696, -0.5328), (-0.447, 0.1647, -1.0), (-0.4418, 0.1457, -0.9993), (-0.3764, 0.1647, -1.0), (-0.3764, 0.1647, -0.5328), (-0.3764, 0.5763, -1.0), (-0.3764, 0.5763, -0.5328), (-0.2912, 0.1647, -1.0), (-0.2912, 0.1647, -0.5328), (-0.2912, 0.5763, -1.0), (-0.2912, 0.5763, -0.5328), (-0.3686, 0.1457, -0.9993), (-0.3686, 0.1457, -0.5625), (-0.299, 0.1457, -0.5625), (-0.299, 0.1457, -0.9996), (-0.3067, 0.5688, -1.0), (-0.3067, 0.5688, -0.5328), (-0.3067, 0.1647, -1.0), (-0.3067, 0.1647, -0.5328), (-0.3116, 0.1457, -0.9996), (-0.3116, 0.1457, -0.5625), (-0.3251, 0.567, -1.0), (-0.3251, 0.1647, -0.5328), (-0.3266, 0.1457, -0.5625), (-0.3251, 0.567, -0.5328), (-0.3251, 0.1647, -1.0), (-0.3266, 0.1457, -0.9992), (-0.348, 0.5712, -1.0), (-0.348, 0.1647, -0.5328), (-0.3454, 0.1457, -0.5625), (-0.348, 0.5712, -0.5328), (-0.348, 0.1647, -1.0), (-0.3454, 0.1457, -0.9992), (-0.3622, 0.5696, -1.0), (-0.3622, 0.1647, -0.5328), (-0.357, 0.1457, -0.5625), (-0.3622, 0.5696, -0.5328), (-0.3622, 0.1647, -1.0), (-0.357, 0.1457, -0.9993)], [], [(0, 1, 3, 2), (12, 13, 7, 6), (6, 7, 5, 4), (4, 5, 10, 11), (12, 6, 4, 14), (33, 3, 1, 31), (35, 32, 9, 8), (1, 0, 8, 9), (14, 4, 11, 16), (31, 1, 9, 32), (5, 15, 17, 10), (22, 14, 16, 23), (11, 10, 17, 16), (7, 13, 15, 5), (18, 12, 14, 22), (18, 21, 13, 12), (24, 27, 21, 18), (24, 18, 22, 28), (28, 22, 23, 29), (15, 19, 20, 17), (16, 17, 20, 23), (13, 21, 19, 15), (34, 28, 29, 35), (30, 24, 28, 34), (30, 33, 27, 24), (19, 25, 26, 20), (23, 20, 26, 29), (21, 27, 25, 19), (2, 3, 33, 30), (2, 30, 34, 0), (0, 34, 35, 8), (25, 31, 32, 26), (29, 26, 32, 35), (27, 33, 31, 25), (36, 37, 39, 38), (48, 49, 43, 42), (42, 43, 41, 40), (40, 41, 46, 47), (48, 42, 40, 50), (69, 39, 37, 67), (71, 68, 45, 44), (37, 36, 44, 45), (50, 40, 47, 52), (67, 37, 45, 68), (41, 51, 53, 46), (58, 50, 52, 59), (47, 46, 53, 52), (43, 49, 51, 41), (54, 48, 50, 58), (54, 57, 49, 48), (60, 63, 57, 54), (60, 54, 58, 64), (64, 58, 59, 65), (51, 55, 56, 53), (52, 53, 56, 59), (49, 57, 55, 51), (70, 64, 65, 71), (66, 60, 64, 70), (66, 69, 63, 60), (55, 61, 62, 56), (59, 56, 62, 65), (57, 63, 61, 55), (38, 39, 69, 66), (38, 66, 70, 36), (36, 70, 71, 44), (61, 67, 68, 62), (65, 62, 68, 71), (63, 69, 67, 61), (72, 73, 75, 74), (84, 85, 79, 78), (78, 79, 77, 76), (76, 77, 82, 83), (84, 78, 76, 86), (105, 75, 73, 103), (107, 104, 81, 80), (73, 72, 80, 81), (86, 76, 83, 88), (103, 73, 81, 104), (77, 87, 89, 82), (94, 86, 88, 95), (83, 82, 89, 88), (79, 85, 87, 77), (90, 84, 86, 94), (90, 93, 85, 84), (96, 99, 93, 90), (96, 90, 94, 100), (100, 94, 95, 101), (87, 91, 92, 89), (88, 89, 92, 95), (85, 93, 91, 87), (106, 100, 101, 107), (102, 96, 100, 106), (102, 105, 99, 96), (91, 97, 98, 92), (95, 92, 98, 101), (93, 99, 97, 91), (74, 75, 105, 102), (74, 102, 106, 72), (72, 106, 107, 80), (97, 103, 104, 98), (101, 98, 104, 107), (99, 105, 103, 97), (108, 109, 111, 110), (120, 121, 115, 114), (114, 115, 113, 112), (112, 113, 118, 119), (120, 114, 112, 122), (141, 111, 109, 139), (143, 140, 117, 116), (109, 108, 116, 117), (122, 112, 119, 124), (139, 109, 117, 140), (113, 123, 125, 118), (130, 122, 124, 131), (119, 118, 125, 124), (115, 121, 123, 113), (126, 120, 122, 130), (126, 129, 121, 120), (132, 135, 129, 126), (132, 126, 130, 136), (136, 130, 131, 137), (123, 127, 128, 125), (124, 125, 128, 131), (121, 129, 127, 123), (142, 136, 137, 143), (138, 132, 136, 142), (138, 141, 135, 132), (127, 133, 134, 128), (131, 128, 134, 137), (129, 135, 133, 127), (110, 111, 141, 138), (110, 138, 142, 108), (108, 142, 143, 116), (133, 139, 140, 134), (137, 134, 140, 143), (135, 141, 139, 133), (144, 145, 147, 146), (156, 157, 151, 150), (150, 151, 149, 148), (148, 149, 154, 155), (156, 150, 148, 158), (177, 147, 145, 175), (179, 176, 153, 152), (145, 144, 152, 153), (158, 148, 155, 160), (175, 145, 153, 176), (149, 159, 161, 154), (166, 158, 160, 167), (155, 154, 161, 160), (151, 157, 159, 149), (162, 156, 158, 166), (162, 165, 157, 156), (168, 171, 165, 162), (168, 162, 166, 172), (172, 166, 167, 173), (159, 163, 164, 161), (160, 161, 164, 167), (157, 165, 163, 159), (178, 172, 173, 179), (174, 168, 172, 178), (174, 177, 171, 168), (163, 169, 170, 164), (167, 164, 170, 173), (165, 171, 169, 163), (146, 147, 177, 174), (146, 174, 178, 144), (144, 178, 179, 152), (169, 175, 176, 170), (173, 170, 176, 179), (171, 177, 175, 169)])
me_cube_024.polygons.foreach_set('material_index', [1, 0, 1, 2, 0, 0, 2, 2, 2, 2, 2, 2, 2, 0, 0, 0, 0, 0, 2, 2, 2, 0, 2, 0, 0, 1, 1, 0, 0, 0, 2, 2, 2, 0, 5, 3, 5, 4, 3, 3, 4, 4, 4, 4, 4, 4, 4, 3, 3, 3, 3, 3, 4, 4, 4, 3, 4, 3, 3, 5, 5, 3, 3, 3, 4, 4, 4, 3, 8, 6, 8, 7, 6, 6, 7, 7, 7, 7, 7, 7, 7, 6, 6, 6, 6, 6, 7, 7, 7, 6, 7, 6, 6, 8, 8, 6, 6, 6, 7, 7, 7, 6, 11, 9, 11, 10, 9, 9, 10, 10, 10, 10, 10, 10, 10, 9, 9, 9, 9, 9, 10, 10, 10, 9, 10, 9, 9, 11, 11, 9, 9, 9, 10, 10, 10, 9, 14, 12, 14, 13, 12, 12, 13, 13, 13, 13, 13, 13, 13, 12, 12, 12, 12, 12, 13, 13, 13, 12, 13, 12, 12, 14, 14, 12, 12, 12, 13, 13, 13, 12])
me_cube_024.materials.append(mat_paper_020)
me_cube_024.materials.append(mat_book_007)
me_cube_024.materials.append(mat_bookshelf_020)
me_cube_024.materials.append(mat_paper_019)
me_cube_024.materials.append(mat_bookshelf_019)
me_cube_024.materials.append(mat_material_017)
me_cube_024.materials.append(mat_paper_018)
me_cube_024.materials.append(mat_bookshelf_018)
me_cube_024.materials.append(mat_material_016)
me_cube_024.materials.append(mat_paper_017)
me_cube_024.materials.append(mat_bookshelf_017)
me_cube_024.materials.append(mat_material_015)
me_cube_024.materials.append(mat_paper_016)
me_cube_024.materials.append(mat_bookshelf_016)
me_cube_024.materials.append(mat_material_014)
me_cube_024.use_remesh_preserve_volume = False
me_cube_024.use_remesh_preserve_attributes = False
me_cube_024.use_mirror_vertex_groups = False
me_cube_024.update()
me_cube_025 = bpy.data.meshes.new('Cube.025')
me_cube_025.from_pydata([(-0.7146, 0.1647, -1.0), (-0.7146, 0.1647, -0.5328), (-0.7146, 0.5763, -1.0), (-0.7146, 0.5763, -0.5328), (-0.6293, 0.1647, -1.0), (-0.6293, 0.1647, -0.5328), (-0.6293, 0.5763, -1.0), (-0.6293, 0.5763, -0.5328), (-0.7068, 0.1457, -0.9993), (-0.7068, 0.1457, -0.5625), (-0.6371, 0.1457, -0.5625), (-0.6371, 0.1457, -0.9996), (-0.6448, 0.5688, -1.0), (-0.6448, 0.5688, -0.5328), (-0.6448, 0.1647, -1.0), (-0.6448, 0.1647, -0.5328), (-0.6498, 0.1457, -0.9996), (-0.6498, 0.1457, -0.5625), (-0.6632, 0.567, -1.0), (-0.6632, 0.1647, -0.5328), (-0.6648, 0.1457, -0.5625), (-0.6632, 0.567, -0.5328), (-0.6632, 0.1647, -1.0), (-0.6648, 0.1457, -0.9992), (-0.6862, 0.5712, -1.0), (-0.6862, 0.1647, -0.5328), (-0.6836, 0.1457, -0.5625), (-0.6862, 0.5712, -0.5328), (-0.6862, 0.1647, -1.0), (-0.6836, 0.1457, -0.9992), (-0.7004, 0.5696, -1.0), (-0.7004, 0.1647, -0.5328), (-0.6952, 0.1457, -0.5625), (-0.7004, 0.5696, -0.5328), (-0.7004, 0.1647, -1.0), (-0.6952, 0.1457, -0.9993), (-0.6293, 0.1647, -1.0), (-0.6293, 0.1647, -0.5328), (-0.6293, 0.5763, -1.0), (-0.6293, 0.5763, -0.5328), (-0.544, 0.1647, -1.0), (-0.544, 0.1647, -0.5328), (-0.544, 0.5763, -1.0), (-0.544, 0.5763, -0.5328), (-0.6215, 0.1457, -0.9993), (-0.6215, 0.1457, -0.5625), (-0.5518, 0.1457, -0.5625), (-0.5518, 0.1457, -0.9996), (-0.5595, 0.5688, -1.0), (-0.5595, 0.5688, -0.5328), (-0.5595, 0.1647, -1.0), (-0.5595, 0.1647, -0.5328), (-0.5645, 0.1457, -0.9996), (-0.5645, 0.1457, -0.5625), (-0.5779, 0.567, -1.0), (-0.5779, 0.1647, -0.5328), (-0.5795, 0.1457, -0.5625), (-0.5779, 0.567, -0.5328), (-0.5779, 0.1647, -1.0), (-0.5795, 0.1457, -0.9992), (-0.6009, 0.5712, -1.0), (-0.6009, 0.1647, -0.5328), (-0.5983, 0.1457, -0.5625), (-0.6009, 0.5712, -0.5328), (-0.6009, 0.1647, -1.0), (-0.5983, 0.1457, -0.9992), (-0.6151, 0.5696, -1.0), (-0.6151, 0.1647, -0.5328), (-0.6099, 0.1457, -0.5625), (-0.6151, 0.5696, -0.5328), (-0.6151, 0.1647, -1.0), (-0.6099, 0.1457, -0.9993), (-0.5452, 0.1647, -1.0), (-0.5452, 0.1647, -0.5328), (-0.5452, 0.5763, -1.0), (-0.5452, 0.5763, -0.5328), (-0.4599, 0.1647, -1.0), (-0.4599, 0.1647, -0.5328), (-0.4599, 0.5763, -1.0), (-0.4599, 0.5763, -0.5328), (-0.5374, 0.1457, -0.9993), (-0.5374, 0.1457, -0.5625), (-0.4677, 0.1457, -0.5625), (-0.4677, 0.1457, -0.9996), (-0.4754, 0.5688, -1.0), (-0.4754, 0.5688, -0.5328), (-0.4754, 0.1647, -1.0), (-0.4754, 0.1647, -0.5328), (-0.4804, 0.1457, -0.9996), (-0.4804, 0.1457, -0.5625), (-0.4938, 0.567, -1.0), (-0.4938, 0.1647, -0.5328), (-0.4954, 0.1457, -0.5625), (-0.4938, 0.567, -0.5328), (-0.4938, 0.1647, -1.0), (-0.4954, 0.1457, -0.9992), (-0.5168, 0.5712, -1.0), (-0.5168, 0.1647, -0.5328), (-0.5142, 0.1457, -0.5625), (-0.5168, 0.5712, -0.5328), (-0.5168, 0.1647, -1.0), (-0.5142, 0.1457, -0.9992), (-0.531, 0.5696, -1.0), (-0.531, 0.1647, -0.5328), (-0.5258, 0.1457, -0.5625), (-0.531, 0.5696, -0.5328), (-0.531, 0.1647, -1.0), (-0.5258, 0.1457, -0.9993), (-0.46, 0.1647, -1.0), (-0.46, 0.1647, -0.5328), (-0.46, 0.5763, -1.0), (-0.46, 0.5763, -0.5328), (-0.3748, 0.1647, -1.0), (-0.3748, 0.1647, -0.5328), (-0.3748, 0.5763, -1.0), (-0.3748, 0.5763, -0.5328), (-0.4522, 0.1457, -0.9993), (-0.4522, 0.1457, -0.5625), (-0.3825, 0.1457, -0.5625), (-0.3825, 0.1457, -0.9996), (-0.3903, 0.5688, -1.0), (-0.3903, 0.5688, -0.5328), (-0.3903, 0.1647, -1.0), (-0.3903, 0.1647, -0.5328), (-0.3952, 0.1457, -0.9996), (-0.3952, 0.1457, -0.5625), (-0.4086, 0.567, -1.0), (-0.4086, 0.1647, -0.5328), (-0.4102, 0.1457, -0.5625), (-0.4086, 0.567, -0.5328), (-0.4086, 0.1647, -1.0), (-0.4102, 0.1457, -0.9992), (-0.4316, 0.5712, -1.0), (-0.4316, 0.1647, -0.5328), (-0.429, 0.1457, -0.5625), (-0.4316, 0.5712, -0.5328), (-0.4316, 0.1647, -1.0), (-0.429, 0.1457, -0.9992), (-0.4458, 0.5696, -1.0), (-0.4458, 0.1647, -0.5328), (-0.4406, 0.1457, -0.5625), (-0.4458, 0.5696, -0.5328), (-0.4458, 0.1647, -1.0), (-0.4406, 0.1457, -0.9993), (-0.375, 0.1647, -1.0), (-0.375, 0.1647, -0.5328), (-0.375, 0.5763, -1.0), (-0.375, 0.5763, -0.5328), (-0.2898, 0.1647, -1.0), (-0.2898, 0.1647, -0.5328), (-0.2898, 0.5763, -1.0), (-0.2898, 0.5763, -0.5328), (-0.3673, 0.1457, -0.9993), (-0.3673, 0.1457, -0.5625), (-0.2976, 0.1457, -0.5625), (-0.2976, 0.1457, -0.9996), (-0.3053, 0.5688, -1.0), (-0.3053, 0.5688, -0.5328), (-0.3053, 0.1647, -1.0), (-0.3053, 0.1647, -0.5328), (-0.3103, 0.1457, -0.9996), (-0.3103, 0.1457, -0.5625), (-0.3237, 0.567, -1.0), (-0.3237, 0.1647, -0.5328), (-0.3253, 0.1457, -0.5625), (-0.3237, 0.567, -0.5328), (-0.3237, 0.1647, -1.0), (-0.3253, 0.1457, -0.9992), (-0.3467, 0.5712, -1.0), (-0.3467, 0.1647, -0.5328), (-0.3441, 0.1457, -0.5625), (-0.3467, 0.5712, -0.5328), (-0.3467, 0.1647, -1.0), (-0.3441, 0.1457, -0.9992), (-0.3609, 0.5696, -1.0), (-0.3609, 0.1647, -0.5328), (-0.3557, 0.1457, -0.5625), (-0.3609, 0.5696, -0.5328), (-0.3609, 0.1647, -1.0), (-0.3557, 0.1457, -0.9993)], [], [(0, 1, 3, 2), (12, 13, 7, 6), (6, 7, 5, 4), (4, 5, 10, 11), (12, 6, 4, 14), (33, 3, 1, 31), (35, 32, 9, 8), (1, 0, 8, 9), (14, 4, 11, 16), (31, 1, 9, 32), (5, 15, 17, 10), (22, 14, 16, 23), (11, 10, 17, 16), (7, 13, 15, 5), (18, 12, 14, 22), (18, 21, 13, 12), (24, 27, 21, 18), (24, 18, 22, 28), (28, 22, 23, 29), (15, 19, 20, 17), (16, 17, 20, 23), (13, 21, 19, 15), (34, 28, 29, 35), (30, 24, 28, 34), (30, 33, 27, 24), (19, 25, 26, 20), (23, 20, 26, 29), (21, 27, 25, 19), (2, 3, 33, 30), (2, 30, 34, 0), (0, 34, 35, 8), (25, 31, 32, 26), (29, 26, 32, 35), (27, 33, 31, 25), (36, 37, 39, 38), (48, 49, 43, 42), (42, 43, 41, 40), (40, 41, 46, 47), (48, 42, 40, 50), (69, 39, 37, 67), (71, 68, 45, 44), (37, 36, 44, 45), (50, 40, 47, 52), (67, 37, 45, 68), (41, 51, 53, 46), (58, 50, 52, 59), (47, 46, 53, 52), (43, 49, 51, 41), (54, 48, 50, 58), (54, 57, 49, 48), (60, 63, 57, 54), (60, 54, 58, 64), (64, 58, 59, 65), (51, 55, 56, 53), (52, 53, 56, 59), (49, 57, 55, 51), (70, 64, 65, 71), (66, 60, 64, 70), (66, 69, 63, 60), (55, 61, 62, 56), (59, 56, 62, 65), (57, 63, 61, 55), (38, 39, 69, 66), (38, 66, 70, 36), (36, 70, 71, 44), (61, 67, 68, 62), (65, 62, 68, 71), (63, 69, 67, 61), (72, 73, 75, 74), (84, 85, 79, 78), (78, 79, 77, 76), (76, 77, 82, 83), (84, 78, 76, 86), (105, 75, 73, 103), (107, 104, 81, 80), (73, 72, 80, 81), (86, 76, 83, 88), (103, 73, 81, 104), (77, 87, 89, 82), (94, 86, 88, 95), (83, 82, 89, 88), (79, 85, 87, 77), (90, 84, 86, 94), (90, 93, 85, 84), (96, 99, 93, 90), (96, 90, 94, 100), (100, 94, 95, 101), (87, 91, 92, 89), (88, 89, 92, 95), (85, 93, 91, 87), (106, 100, 101, 107), (102, 96, 100, 106), (102, 105, 99, 96), (91, 97, 98, 92), (95, 92, 98, 101), (93, 99, 97, 91), (74, 75, 105, 102), (74, 102, 106, 72), (72, 106, 107, 80), (97, 103, 104, 98), (101, 98, 104, 107), (99, 105, 103, 97), (108, 109, 111, 110), (120, 121, 115, 114), (114, 115, 113, 112), (112, 113, 118, 119), (120, 114, 112, 122), (141, 111, 109, 139), (143, 140, 117, 116), (109, 108, 116, 117), (122, 112, 119, 124), (139, 109, 117, 140), (113, 123, 125, 118), (130, 122, 124, 131), (119, 118, 125, 124), (115, 121, 123, 113), (126, 120, 122, 130), (126, 129, 121, 120), (132, 135, 129, 126), (132, 126, 130, 136), (136, 130, 131, 137), (123, 127, 128, 125), (124, 125, 128, 131), (121, 129, 127, 123), (142, 136, 137, 143), (138, 132, 136, 142), (138, 141, 135, 132), (127, 133, 134, 128), (131, 128, 134, 137), (129, 135, 133, 127), (110, 111, 141, 138), (110, 138, 142, 108), (108, 142, 143, 116), (133, 139, 140, 134), (137, 134, 140, 143), (135, 141, 139, 133), (144, 145, 147, 146), (156, 157, 151, 150), (150, 151, 149, 148), (148, 149, 154, 155), (156, 150, 148, 158), (177, 147, 145, 175), (179, 176, 153, 152), (145, 144, 152, 153), (158, 148, 155, 160), (175, 145, 153, 176), (149, 159, 161, 154), (166, 158, 160, 167), (155, 154, 161, 160), (151, 157, 159, 149), (162, 156, 158, 166), (162, 165, 157, 156), (168, 171, 165, 162), (168, 162, 166, 172), (172, 166, 167, 173), (159, 163, 164, 161), (160, 161, 164, 167), (157, 165, 163, 159), (178, 172, 173, 179), (174, 168, 172, 178), (174, 177, 171, 168), (163, 169, 170, 164), (167, 164, 170, 173), (165, 171, 169, 163), (146, 147, 177, 174), (146, 174, 178, 144), (144, 178, 179, 152), (169, 175, 176, 170), (173, 170, 176, 179), (171, 177, 175, 169)])
me_cube_025.polygons.foreach_set('material_index', [2, 0, 2, 1, 0, 0, 1, 1, 1, 1, 1, 1, 1, 0, 0, 0, 0, 0, 1, 1, 1, 0, 1, 0, 0, 2, 2, 0, 0, 0, 1, 1, 1, 0, 5, 3, 5, 4, 3, 3, 4, 4, 4, 4, 4, 4, 4, 3, 3, 3, 3, 3, 4, 4, 4, 3, 4, 3, 3, 5, 5, 3, 3, 3, 4, 4, 4, 3, 8, 6, 8, 7, 6, 6, 7, 7, 7, 7, 7, 7, 7, 6, 6, 6, 6, 6, 7, 7, 7, 6, 7, 6, 6, 8, 8, 6, 6, 6, 7, 7, 7, 6, 10, 9, 10, 11, 9, 9, 11, 11, 11, 11, 11, 11, 11, 9, 9, 9, 9, 9, 11, 11, 11, 9, 11, 9, 9, 10, 10, 9, 9, 9, 11, 11, 11, 9, 14, 12, 14, 13, 12, 12, 13, 13, 13, 13, 13, 13, 13, 12, 12, 12, 12, 12, 13, 13, 13, 12, 13, 12, 12, 14, 14, 12, 12, 12, 13, 13, 13, 12])
me_cube_025.materials.append(mat_paper_025)
me_cube_025.materials.append(mat_bookshelf_025)
me_cube_025.materials.append(mat_material_021)
me_cube_025.materials.append(mat_paper_024)
me_cube_025.materials.append(mat_bookshelf_024)
me_cube_025.materials.append(mat_material_020)
me_cube_025.materials.append(mat_paper_023)
me_cube_025.materials.append(mat_bookshelf_023)
me_cube_025.materials.append(mat_material_019)
me_cube_025.materials.append(mat_paper_022)
me_cube_025.materials.append(mat_book_008)
me_cube_025.materials.append(mat_bookshelf_022)
me_cube_025.materials.append(mat_paper_021)
me_cube_025.materials.append(mat_bookshelf_021)
me_cube_025.materials.append(mat_material_018)
me_cube_025.use_remesh_preserve_volume = False
me_cube_025.use_remesh_preserve_attributes = False
me_cube_025.use_mirror_vertex_groups = False
me_cube_025.update()
me_cube_031 = bpy.data.meshes.new('Cube.031')
me_cube_031.from_pydata([(-1.0, -2.199, -1.0), (-1.0, -2.199, -0.2278), (-1.0, 1.0, -1.0), (-1.0, 1.0, -0.2278), (3.933, -2.199, -1.0), (3.933, -2.199, -0.2278), (3.933, 1.0, -1.0), (3.933, 1.0, -0.2278), (-1.518, 1.0, -1.0), (-1.518, -2.199, -1.0), (-1.518, -2.199, -0.2278), (-1.518, 1.0, -0.2278), (-1.0, -2.199, 1.875), (-1.0, 1.0, 1.875), (-1.518, -2.199, 1.875), (-1.518, 1.0, 1.875)], [], [(3, 2, 8, 11), (2, 3, 7, 6), (6, 7, 5, 4), (4, 5, 1, 0), (2, 6, 4, 0), (7, 3, 1, 5), (9, 10, 11, 8), (0, 1, 10, 9), (11, 10, 14, 15), (2, 0, 9, 8), (12, 13, 15, 14), (3, 11, 15, 13), (1, 3, 13, 12), (10, 1, 12, 14)])
me_cube_031.materials.append(mat_babyblue_olor)
me_cube_031.use_remesh_preserve_volume = False
me_cube_031.use_remesh_preserve_attributes = False
me_cube_031.use_mirror_vertex_groups = False
me_cube_031.update()
me_cube_030 = bpy.data.meshes.new('Cube.030')
me_cube_030.from_pydata([(-0.9748, -2.144, -0.2221), (-0.9748, 0.9748, -0.2221), (4.078, -2.144, -0.2221), (4.078, 0.9748, -0.2221), (-0.9748, -2.144, 0.4643), (-0.9748, 0.9748, 0.4643), (4.078, 0.9748, 0.4643), (4.078, -2.144, 0.4643)], [], [(3, 2, 0, 1), (6, 5, 4, 7), (3, 1, 5, 6), (2, 3, 6, 7), (1, 0, 4, 5), (0, 2, 7, 4)])
me_cube_030.materials.append(mat_f_nster_color)
me_cube_030.use_remesh_preserve_volume = False
me_cube_030.use_remesh_preserve_attributes = False
me_cube_030.use_mirror_vertex_groups = False
me_cube_030.update()
me_cube_029 = bpy.data.meshes.new('Cube.029')
me_cube_029.from_pydata([(-0.7375, -1.0, -0.03547), (-0.7375, -1.0, 1.0), (-0.7375, 1.0, -0.03547), (-0.7375, 1.0, 1.0), (0.638, -1.0, -0.03547), (0.638, -1.0, 1.0), (0.638, 1.0, -0.03547), (0.638, 1.0, 1.0), (0.0, 1.156, -0.1918), (0.0, 1.156, 1.156), (0.0, -1.156, -0.1918), (0.0, -1.156, 1.156), (-0.8938, 0.0, -0.1918), (-0.8938, 0.0, 1.156), (0.7943, 0.0, -0.1918), (0.7943, 0.0, 1.156), (0.0, 0.0, 1.627), (0.0, 0.0, -0.03547)], [], [(12, 13, 3, 2), (8, 9, 7, 6), (14, 15, 5, 4), (10, 11, 1, 0), (17, 14, 4, 10), (16, 13, 1, 11), (15, 16, 11, 5), (12, 17, 10, 0), (4, 5, 11, 10), (2, 3, 9, 8), (2, 8, 17, 12), (7, 9, 16, 15), (9, 3, 13, 16), (8, 6, 14, 17), (6, 7, 15, 14), (0, 1, 13, 12)])
me_cube_029.materials.append(mat_vitt)
me_cube_029.use_remesh_preserve_volume = False
me_cube_029.use_remesh_preserve_attributes = False
me_cube_029.use_mirror_vertex_groups = False
me_cube_029.update()
me_cube_028 = bpy.data.meshes.new('Cube.028')
me_cube_028.from_pydata([(-0.7375, -1.0, -0.03547), (-0.7375, -1.0, 1.0), (-0.7375, 1.0, -0.03547), (-0.7375, 1.0, 1.0), (0.638, -1.0, -0.03547), (0.638, -1.0, 1.0), (0.638, 1.0, -0.03547), (0.638, 1.0, 1.0), (0.0, 1.156, -0.1918), (0.0, 1.156, 1.156), (0.0, -1.156, -0.1918), (0.0, -1.156, 1.156), (-0.8938, 0.0, -0.1918), (-0.8938, 0.0, 1.156), (0.7943, 0.0, -0.1918), (0.7943, 0.0, 1.156), (0.0, 0.0, 1.627), (0.0, 0.0, -0.03547)], [], [(12, 13, 3, 2), (8, 9, 7, 6), (14, 15, 5, 4), (10, 11, 1, 0), (17, 14, 4, 10), (16, 13, 1, 11), (15, 16, 11, 5), (12, 17, 10, 0), (4, 5, 11, 10), (2, 3, 9, 8), (2, 8, 17, 12), (7, 9, 16, 15), (9, 3, 13, 16), (8, 6, 14, 17), (6, 7, 15, 14), (0, 1, 13, 12)])
me_cube_028.materials.append(mat_vitt)
me_cube_028.use_remesh_preserve_volume = False
me_cube_028.use_remesh_preserve_attributes = False
me_cube_028.use_mirror_vertex_groups = False
me_cube_028.update()

# ---- objects
ob_cube_002 = bpy.data.objects.new('Cube.002', me_cube_033)
ob_cylinder = bpy.data.objects.new('Cylinder', me_cylinder)
ob_cube_001 = bpy.data.objects.new('Cube.001', me_cube_032)
ob_pillow_2 = bpy.data.objects.new('Pillow.2', me_cube_027)
ob_pillow = bpy.data.objects.new('Pillow', me_cube_026)
ob_book1 = bpy.data.objects.new('Book1', me_cube_006)
ob_tavla = bpy.data.objects.new('Tavla', me_plane_001)
ob_shelf = bpy.data.objects.new('Shelf', me_cube_005)
ob_cube = bpy.data.objects.new('Cube', me_cube_004)
ob_book2 = bpy.data.objects.new('Book2', me_cube_008)
ob_book3 = bpy.data.objects.new('Book3', me_cube_009)
ob_book4 = bpy.data.objects.new('Book4', me_cube_010)
ob_book4_001 = bpy.data.objects.new('Book4.001', me_cube_013)
ob_gatheringofbook2 = bpy.data.objects.new('GatheringOfBook2', me_cube_016)
ob_gatheringofbook1 = bpy.data.objects.new('GatheringOfBook1', me_cube_023)
ob_gatheringofbook1_001 = bpy.data.objects.new('GatheringOfBook1.001', me_cube_024)
ob_gatheringofbook2_001 = bpy.data.objects.new('GatheringOfBook2.001', me_cube_025)
ob_bed = bpy.data.objects.new('Bed', me_cube_031)
ob_madrass = bpy.data.objects.new('Madrass', me_cube_030)
ob_pillow_003 = bpy.data.objects.new('Pillow.003', me_cube_029)
ob_pillow_001 = bpy.data.objects.new('Pillow.001', me_cube_028)

# ---- transforms, parenting, visibility, modifiers, constraints
ob_cube_002.location = (-2.802, -0.1264, 1.166)
ob_cube_002.scale = (0.6261, 0.6261, 0.6261)
ob_cube_002.lineart.crease_threshold = 0.0
ob_cylinder.location = (-2.433, 2.41, 0.8213)
ob_cylinder.rotation_euler = (1.592, -0.0, 0.0)
ob_cylinder.scale = (0.02287, 0.02287, 0.02287)
ob_cylinder.lineart.crease_threshold = 0.0
ob_cube_001.location = (-2.717, 2.037, 0.4198)
ob_cube_001.scale = (0.4159, 0.4159, 0.4159)
ob_cube_001.lineart.crease_threshold = 0.0
ob_pillow_2.location = (2.91, 1.744, 0.04984)
ob_pillow_2.rotation_euler = (0.4488, -0.0, 0.0)
ob_pillow_2.scale = (-0.2132, -0.2132, -0.2132)
ob_pillow_2.lineart.crease_threshold = 0.0
ob_pillow.location = (3.002, 2.054, 0.4311)
ob_pillow.rotation_euler = (0.5133, -0.0, 0.0)
ob_pillow.scale = (0.3317, 0.3317, 0.3317)
ob_pillow.lineart.crease_threshold = 0.0
ob_book1.location = (0.3855, 1.873, 3.12)
ob_book1.lineart.crease_threshold = 0.0
ob_tavla.location = (3.382, 0.3457, 1.908)
ob_tavla.rotation_euler = (-0.0, 4.707, -0.0)
ob_tavla.lineart.crease_threshold = 0.0
ob_shelf.location = (0.5365, 1.457, 3.075)
ob_shelf.lineart.crease_threshold = 0.0
ob_cube.location = (-4.978, 0.761, 1.734)
ob_cube.scale = (1.703, 1.703, 1.703)
ob_cube.lineart.crease_threshold = 0.0
ob_book2.location = (0.4687, 1.873, 3.12)
ob_book2.lineart.crease_threshold = 0.0
ob_book3.location = (0.5535, 1.873, 3.12)
ob_book3.lineart.crease_threshold = 0.0
ob_book4.location = (0.6388, 1.873, 3.12)
ob_book4.lineart.crease_threshold = 0.0
ob_book4_001.location = (0.7237, 1.873, 3.12)
ob_book4_001.lineart.crease_threshold = 0.0
ob_gatheringofbook2.location = (1.763, 1.873, 3.12)
ob_gatheringofbook2.lineart.crease_threshold = 0.0
ob_gatheringofbook1.location = (2.244, 1.873, 3.12)
ob_gatheringofbook1.lineart.crease_threshold = 0.0
ob_gatheringofbook1_001.location = (1.336, 1.873, 3.12)
ob_gatheringofbook1_001.lineart.crease_threshold = 0.0
ob_gatheringofbook2_001.location = (0.8873, 1.873, 3.12)
ob_gatheringofbook2_001.lineart.crease_threshold = 0.0
ob_bed.location = (2.851, -1.488, 0.3909)
ob_bed.rotation_euler = (0.0, 0.0, -3.149)
ob_bed.scale = (0.3577, 0.3577, 0.3577)
ob_bed.lineart.crease_threshold = 0.0
ob_madrass.parent = ob_bed
ob_madrass.matrix_parent_inverse = Matrix(((0.9683, 0.0, 0.0, -1.219), (2.98e-08, 0.9683, 7.451e-09, 0.3018), (0.0, 0.0, 0.9683, -3.695), (0.0, 0.0, 0.0, 1.0)))
ob_madrass.location = (1.162, -0.3603, 3.74)
ob_madrass.lineart.crease_threshold = 0.0
_m = ob_madrass.modifiers.new('Bevel', 'BEVEL')
_m.limit_method = 'NONE'
_m.spread = 0.0
ob_pillow_003.parent = ob_madrass
ob_pillow_003.matrix_parent_inverse = Matrix(((1.0, 0.0, 0.0, -1.162), (-1.858e-08, 1.0, 7.451e-09, 0.3117), (2.229e-07, 0.0, 1.0, -3.74), (0.0, 0.0, 0.0, 1.0)))
ob_pillow_003.location = (0.7769, -0.9751, 4.203)
ob_pillow_003.scale = (0.7494, 0.7494, 0.2)
ob_pillow_003.lineart.crease_threshold = 0.0
ob_pillow_001.parent = ob_madrass
ob_pillow_001.matrix_parent_inverse = Matrix(((1.0, 0.0, 0.0, -1.162), (-1.858e-08, 1.0, 7.451e-09, 0.3117), (2.229e-07, 0.0, 1.0, -3.74), (0.0, 0.0, 0.0, 1.0)))
ob_pillow_001.location = (0.9254, -0.04279, 4.302)
ob_pillow_001.rotation_euler = (-0.2343, 0.3668, -0.3021)
ob_pillow_001.scale = (0.437, 0.437, 0.1167)
ob_pillow_001.lineart.crease_threshold = 0.0

# ---- collection membership
col_collection_1.objects.link(ob_cube_002)
col_collection_1.objects.link(ob_cylinder)
col_collection_1.objects.link(ob_cube_001)
col_collection_1.objects.link(ob_pillow_2)
col_collection_1.objects.link(ob_pillow)
col_collection_1.objects.link(ob_book1)
col_collection_1.objects.link(ob_tavla)
col_collection_1.objects.link(ob_shelf)
col_collection_1.objects.link(ob_cube)
col_collection_1.objects.link(ob_book2)
col_collection_1.objects.link(ob_book3)
col_collection_1.objects.link(ob_book4)
col_collection_1.objects.link(ob_book4_001)
col_collection_1.objects.link(ob_gatheringofbook2)
col_collection_1.objects.link(ob_gatheringofbook1)
col_collection_1.objects.link(ob_gatheringofbook1_001)
col_collection_1.objects.link(ob_gatheringofbook2_001)
col_collection_1.objects.link(ob_bed)
col_collection_1.objects.link(ob_madrass)
col_collection_1.objects.link(ob_pillow_003)
col_collection_1.objects.link(ob_pillow_001)

# ---- scene / render settings (as saved in the file)
scene.frame_start = 1; scene.frame_end = 250; scene.frame_set(1)
scene.render.engine = 'BLENDER_EEVEE_NEXT'
scene.render.resolution_percentage = 50
scene.render.dither_intensity = 0.0
scene.cycles.use_denoising = False
scene.cycles.samples = 128
scene.cycles.sampling_pattern = 'TABULATED_SOBOL'
scene.cycles.use_adaptive_sampling = False
scene.cycles.use_light_tree = False
scene.cycles.blur_glossy = 0.0
scene.cycles.sample_clamp_indirect = 0.0
scene.view_settings.view_transform = 'Standard'
bpy.context.view_layer.update()

# ---- added for rendering (the .blend has no active camera and no usable light): camera, sun
cam_auto = bpy.data.cameras.new('AutoCamera')
cam_auto.lens = 50.0
cam_auto.sensor_width = 36.0
cam_auto.clip_end = 1000.0
ob_auto_camera = bpy.data.objects.new('AutoCamera', cam_auto)
scene.collection.objects.link(ob_auto_camera)
ob_auto_camera.location = (8.14806, -9.35541, 8.15756)
ob_auto_camera.rotation_euler = (1.09748, -7.21219e-08, 0.694738)
scene.camera = ob_auto_camera
light_auto_sun = bpy.data.lights.new('AutoSun', 'SUN')
light_auto_sun.energy = 3.0
light_auto_sun.angle = 0.0523599
ob_auto_sun = bpy.data.objects.new('AutoSun', light_auto_sun)
scene.collection.objects.link(ob_auto_sun)
ob_auto_sun.rotation_euler = (0.872665, 0.174533, 0.523599)
bpy.context.view_layer.update()
